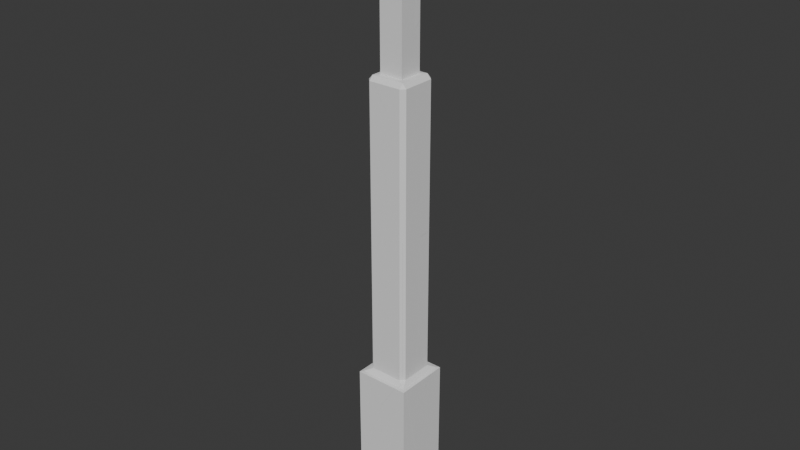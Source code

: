 # Source: concret_Tower_Base1_FRAC.blend  (saved by Blender 5.1.30; exported with 4.5.12 LTS)
import bpy
from mathutils import Matrix  # noqa: F401  (used for matrix-valued properties, if any)

bpy.ops.wm.read_factory_settings(use_empty=True)
scene = bpy.context.scene
scene.name = 'Scene'

# ---- collections
col_collection = bpy.data.collections.new('Collection'); scene.collection.children.link(col_collection)

# ---- world
world_world = bpy.data.worlds.new('World'); scene.world = world_world
world_world.use_nodes = True; world_world.node_tree.nodes.clear()
_N = world_world.node_tree.nodes; _L = world_world.node_tree.links
n0 = _N.new('ShaderNodeOutputWorld'); n0.name = 'World Output'; n0.location = (200, 100)
n1 = _N.new('ShaderNodeBackground'); n1.name = 'Background'; n1.location = (-200, 100)
n1.inputs[0].default_value = (0.05088, 0.05088, 0.05088, 1.0)
_L.new(n1.outputs[0], n0.inputs[0])
n0.is_active_output = True
world_world.color = (0.05088, 0.05088, 0.05088)
world_world.sun_shadow_jitter_overblur = 0.0

# ---- meshes
me_cube_001_cell_020 = bpy.data.meshes.new('Cube.001_cell.020')
me_cube_001_cell_020.from_pydata([(-0.115, -0.5234, -0.3716), (0.316, 0.4136, 1.066), (-0.6034, -0.5054, -1.354), (-0.6069, -0.5092, -1.68), (0.2037, 0.3013, 1.088), (0.316, -0.1028, 1.066), (0.316, -0.4768, 0.5758), (0.2037, 0.08986, 1.088), (0.316, -0.5449, 0.02001), (0.1199, 0.2598, 1.138), (0.1569, 0.2067, 1.144), (0.06902, 0.3013, 1.088), (-0.01296, 0.4136, 1.066), (-0.6455, 0.4136, -0.2353), (0.316, -0.5644, -1.66), (0.316, 0.4136, -2.02), (-0.6653, 0.4136, -2.019), (0.316, -0.1028, 1.066), (0.316, -0.4768, 0.5758), (0.2037, 0.08986, 1.088), (0.316, -0.5449, 0.02001), (0.1569, 0.2067, 1.144), (0.1199, 0.2598, 1.138), (0.06902, 0.3013, 1.088), (-0.01296, 0.4136, 1.066), (-0.6455, 0.4136, -0.2353), (0.316, -0.5644, -1.66), (0.316, 0.4136, -2.02), (-0.6653, 0.4136, -2.019)], [], [(3, 28, 27, 26), (0, 20, 18), (24, 25, 2, 0, 18, 17, 19, 21, 22, 23), (2, 3, 0), (2, 25, 28, 3), (3, 26, 20, 0), (12, 1, 15, 16, 13), (15, 1, 5, 6, 8, 14), (9, 10, 4), (9, 4, 11), (4, 10, 7), (11, 4, 1, 12), (5, 1, 4, 7)])
_k = set([(5, 6), (5, 7), (6, 8), (7, 10), (8, 14), (9, 10), (9, 11), (11, 12), (12, 13), (13, 16), (14, 15), (15, 16), (17, 18), (17, 19), (18, 20), (19, 21), (20, 26), (21, 22), (22, 23), (23, 24), (24, 25), (25, 28), (26, 27), (27, 28)])
me_cube_001_cell_020.attributes.new('sharp_edge', 'BOOLEAN', 'EDGE').data.foreach_set('value', [ (min(e.vertices), max(e.vertices)) in _k for e in me_cube_001_cell_020.edges])
_uv = me_cube_001_cell_020.uv_layers.new(name='UVMap')
_uv.uv.foreach_set('vector', [0.6138, 0.2556, 0.6161, 0.2943, 0.5774, 0.2943, 0.5774, 0.2533, 0.5803, 0.862, 0.5633, 0.8465, 0.5635, 0.8246, 0.1742, 0.6763, 0.1756, 0.7278, 0.1393, 0.7718, 0.1375, 0.7329, 0.1384, 0.6954, 0.1531, 0.6761, 0.1609, 0.6753, 0.1656, 0.6731, 0.1678, 0.6734, 0.1696, 0.6754, 0.5995, 0.9006, 0.5997, 0.9135, 0.5803, 0.862, 0.1393, 0.7718, 0.1756, 0.7278, 0.1756, 0.7981, 0.1392, 0.7847, 0.5997, 0.9135, 0.5633, 0.9127, 0.5633, 0.8465, 0.5803, 0.862, 0.3261, 0.779, 0.339, 0.779, 0.339, 0.8727, 0.3004, 0.8727, 0.3012, 0.8185, 0.6665, 0.8607, 0.6665, 0.7392, 0.6869, 0.7392, 0.7016, 0.7585, 0.7043, 0.7804, 0.705, 0.8465, 0.3313, 0.773, 0.3328, 0.7715, 0.3346, 0.7756, 0.3313, 0.773, 0.3346, 0.7756, 0.3293, 0.7756, 0.5586, 0.7097, 0.5608, 0.7134, 0.5586, 0.718, 0.3293, 0.7756, 0.3346, 0.7756, 0.339, 0.779, 0.3261, 0.779, 0.339, 0.7661, 0.339, 0.779, 0.3346, 0.7756, 0.3346, 0.7702])
me_cube_001_cell_020.materials.append(None)
me_cube_001_cell_020.update()
me_cube_001_cell_021 = bpy.data.meshes.new('Cube.001_cell.021')
me_cube_001_cell_021.from_pydata([(0.09125, -0.1274, 0.9815), (0.07413, -0.03198, 0.9848), (0.09125, -0.01439, 0.9815), (0.09125, 0.1195, 0.2862), (-0.5442, -0.1274, -1.736), (0.09125, -0.1274, -1.736), (0.09125, 0.5083, -1.736), (-0.02189, -0.1274, 0.9815), (0.0357, -0.07184, 0.9922), (0.07413, -0.03198, 0.9848), (0.09125, -0.01439, 0.9815), (0.09125, 0.1195, 0.2862), (-0.5442, -0.1274, -1.736), (0.09125, -0.1274, -1.736), (0.09125, 0.5083, -1.736), (0.0357, -0.07184, 0.9922), (-0.02189, -0.1274, 0.9815)], [], [(9, 10, 11), (12, 14, 13), (9, 11, 14, 12, 16, 15), (2, 0, 5, 6, 3), (7, 4, 5, 0), (0, 8, 7), (0, 2, 1, 8)])
_k = set([(1, 2), (1, 8), (2, 3), (3, 6), (4, 5), (4, 7), (5, 6), (7, 8), (9, 10), (9, 15), (10, 11), (11, 14), (12, 13), (12, 16), (13, 14), (15, 16)])
me_cube_001_cell_021.attributes.new('sharp_edge', 'BOOLEAN', 'EDGE').data.foreach_set('value', [ (min(e.vertices), max(e.vertices)) in _k for e in me_cube_001_cell_021.edges])
_uv = me_cube_001_cell_021.uv_layers.new(name='UVMap')
_uv.uv.foreach_set('vector', [0.8199, 0.8021, 0.8209, 0.8022, 0.8246, 0.8299, 0.7289, 0.9345, 0.7289, 0.9699, 0.7112, 0.9521, 0.8199, 0.8021, 0.8246, 0.8299, 0.8355, 0.9103, 0.8001, 0.9103, 0.8146, 0.8023, 0.8177, 0.8018, 0.9252, 0.7913, 0.9296, 0.7913, 0.9296, 0.8983, 0.9046, 0.8983, 0.9199, 0.8186, 0.9106, 0.5081, 0.9311, 0.6151, 0.9061, 0.6151, 0.9061, 0.5081, 0.9753, 0.7612, 0.9784, 0.7612, 0.9784, 0.7644, 0.9753, 0.7612, 0.9784, 0.7581, 0.9784, 0.7591, 0.9784, 0.7612])
me_cube_001_cell_021.materials.append(None)
me_cube_001_cell_021.update()
me_cube_001_cell_001 = bpy.data.meshes.new('Cube.001_cell.001')
me_cube_001_cell_001.from_pydata([(0.06929, -0.4752, -2.298), (-0.4162, -0.4573, -3.275), (-0.4963, -0.5363, 4.613), (-0.4961, -0.5363, -2.663), (0.1013, 0.2066, -0.6642), (0.2474, 0.06054, -0.6642), (0.2474, -0.4558, 4.604), (0.2474, 0.06054, 4.611), (0.1013, 0.2066, 4.615), (-0.4158, 0.2066, 4.622), (-0.5769, 0.2066, 4.604), (-0.5773, 0.2066, -0.6642), (-0.6052, 0.4623, -0.8595), (-0.6052, 0.4623, -0.9068), (-0.5929, 0.3501, -0.8379), (0.2474, -0.4559, 0.2419), (0.2474, -0.4558, -0.6642), (0.5031, -0.4276, -0.8595), (0.3909, -0.44, -0.8379), (0.5031, -0.4275, -1.345), (0.5031, -0.4238, -1.34), (0.5031, -0.05661, -0.8595), (0.3435, 0.2546, -0.7806), (0.3238, 0.283, -0.7841), (0.3909, 0.1363, -0.8379), (0.2548, 0.3501, -0.8379), (0.3062, 0.3082, -0.7872), (0.1727, 0.4623, -0.8595), (-0.4589, 0.4623, -2.158), (-0.4629, 0.4623, -2.124), (0.2474, -0.4558, 4.604), (0.2474, 0.06054, 4.611), (0.1013, 0.2066, 4.615), (-0.4158, 0.2066, 4.622), (-0.5769, 0.2066, 4.604), (-0.6052, 0.4623, -0.8595), (-0.6052, 0.4623, -0.9068), (-0.5773, 0.2066, -0.6642), (-0.5929, 0.3501, -0.8379), (0.2474, -0.4559, 0.2419), (0.5031, -0.4276, -0.8595), (0.3909, -0.44, -0.8379), (0.2474, -0.4558, -0.6642), (0.5031, -0.4275, -1.345), (0.5031, -0.4238, -1.34), (0.5031, -0.05661, -0.8595), (0.3909, 0.1363, -0.8379), (0.3435, 0.2546, -0.7806), (0.3238, 0.283, -0.7841), (0.2548, 0.3501, -0.8379), (0.3062, 0.3082, -0.7872), (0.1727, 0.4623, -0.8595), (-0.4589, 0.4623, -2.158), (-0.4629, 0.4623, -2.124)], [], [(36, 3, 2, 34, 37, 38, 35), (34, 2, 33), (33, 2, 30, 31, 32), (41, 42, 39, 0, 43, 40), (44, 43, 0, 1), (45, 44, 1, 48, 47, 46), (50, 48, 1, 52, 51, 49), (3, 36, 53), (3, 53, 52, 1), (1, 0, 3), (29, 13, 12, 27, 28), (20, 21, 17, 19), (26, 4, 5, 22, 23), (11, 4, 26, 25, 14), (5, 16, 18, 24, 22), (5, 4, 8, 7), (14, 25, 27, 12), (9, 8, 4, 11, 10), (24, 18, 17, 21), (16, 5, 7, 6, 15), (39, 30, 2, 3, 0)])
_k = set([(6, 7), (6, 15), (7, 8), (8, 9), (9, 10), (10, 11), (11, 14), (12, 13), (12, 14), (13, 29), (15, 16), (16, 18), (17, 18), (17, 19), (19, 20), (20, 21), (21, 24), (22, 23), (22, 24), (23, 26), (25, 26), (25, 27), (27, 28), (28, 29), (30, 31), (30, 39), (31, 32), (32, 33), (33, 34), (34, 37), (35, 36), (35, 38), (36, 53), (37, 38), (39, 42), (40, 41), (40, 43), (41, 42), (43, 44), (44, 45), (45, 46), (46, 47), (47, 48), (48, 50), (49, 50), (49, 51), (51, 52), (52, 53)])
me_cube_001_cell_001.attributes.new('sharp_edge', 'BOOLEAN', 'EDGE').data.foreach_set('value', [ (min(e.vertices), max(e.vertices)) in _k for e in me_cube_001_cell_001.edges])
_uv = me_cube_001_cell_001.uv_layers.new(name='UVMap')
_uv.uv.foreach_set('vector', [0.2857, 0.2241, 0.2465, 0.2935, 0.2465, 0.00785, 0.2757, 0.007885, 0.2757, 0.2147, 0.2813, 0.2215, 0.2857, 0.2223, 0.1914, 0.9299, 0.2207, 0.9301, 0.1922, 0.9361, 0.1922, 0.9361, 0.2207, 0.9301, 0.2207, 0.9595, 0.2006, 0.9614, 0.1943, 0.9563, 0.08531, 0.2224, 0.09099, 0.2155, 0.09099, 0.1799, 0.09805, 0.2799, 0.08087, 0.2423, 0.08087, 0.2232, 0.1724, 0.8358, 0.1726, 0.836, 0.1745, 0.8735, 0.1737, 0.912, 0.158, 0.8169, 0.1724, 0.8358, 0.1737, 0.912, 0.1446, 0.8139, 0.1457, 0.8138, 0.1504, 0.816, 0.1436, 0.814, 0.1446, 0.8139, 0.1737, 0.912, 0.1375, 0.868, 0.1375, 0.8169, 0.1419, 0.816, 0.2465, 0.2935, 0.2857, 0.2241, 0.2858, 0.2724, 0.2465, 0.2935, 0.2858, 0.2724, 0.2858, 0.2737, 0.2497, 0.3178, 0.1169, 0.3184, 0.09805, 0.2799, 0.1204, 0.2942, 0.6775, 0.2912, 0.6719, 0.2432, 0.6719, 0.2414, 0.7025, 0.2414, 0.6777, 0.2925, 0.02231, 0.9842, 0.00785, 0.9652, 0.02246, 0.9652, 0.02246, 0.9844, 0.5419, 0.9208, 0.5391, 0.9117, 0.5472, 0.9117, 0.5444, 0.9203, 0.5431, 0.9206, 0.08146, 0.5423, 0.1082, 0.5422, 0.1163, 0.5471, 0.1143, 0.5491, 0.08087, 0.5492, 0.7641, 0.7162, 0.7844, 0.7154, 0.784, 0.7223, 0.7613, 0.7231, 0.7566, 0.721, 0.1139, 0.5422, 0.1082, 0.5422, 0.1076, 0.3343, 0.1133, 0.3345, 0.06388, 0.5341, 0.06388, 0.5673, 0.0594, 0.5641, 0.0594, 0.5336, 0.08721, 0.3341, 0.1076, 0.3343, 0.1082, 0.5422, 0.08146, 0.5423, 0.08087, 0.3348, 0.7255, 0.8986, 0.7255, 0.876, 0.73, 0.8766, 0.73, 0.8911, 0.7844, 0.7154, 0.7641, 0.7162, 0.7566, 0.5085, 0.7769, 0.5081, 0.7831, 0.6798, 0.09099, 0.1799, 0.09099, 0.008185, 0.1204, 0.00785, 0.1204, 0.2942, 0.09805, 0.2799])
me_cube_001_cell_001.materials.append(None)
me_cube_001_cell_001.update()
me_cube_001_cell_002 = bpy.data.meshes.new('Cube.001_cell.002')
me_cube_001_cell_002.from_pydata([(0.1437, -0.3214, -2.367), (0.3064, -0.3218, -1.272), (0.3564, -0.3217, 2.237), (-0.2845, 0.1061, -0.7183), (0.4857, 0.1061, 2.237), (0.5731, -0.1049, 2.237), (0.5731, 0.1061, 2.237), (0.5731, -0.08397, 0.7641), (0.3264, 0.1061, -0.7183), (0.2997, 0.2761, -0.7332), (0.5731, 0.1061, 0.9499), (-0.2845, -0.3215, 2.237), (-0.2845, 0.1061, 2.237), (-0.4545, -0.3216, -0.7332), (-0.2845, -0.3216, -0.7183), (-0.6, -0.3214, -1.015), (-0.6, -0.3215, -0.892), (0.2551, 0.4216, -0.892), (0.2248, 0.4216, -1.095), (-0.4177, 0.2761, -0.7332), (-0.4417, 0.2638, -0.7321), (0.0163, 0.4216, -0.892), (-0.6, -0.1949, -0.892), (-0.4545, 0.2389, -0.7332), (0.4857, 0.1061, 2.237), (0.5731, 0.1061, 2.237), (0.5731, -0.1049, 2.237), (0.5731, -0.08397, 0.7641), (-0.4417, 0.2638, -0.7321), (-0.4545, 0.2389, -0.7332), (0.3264, 0.1061, -0.7183), (0.2997, 0.2761, -0.7332), (0.5731, 0.1061, 0.9499), (-0.2845, 0.1061, 2.237), (-0.2845, -0.3215, 2.237), (-0.4545, -0.3216, -0.7332), (-0.2845, -0.3216, -0.7183), (-0.6, -0.3215, -0.892), (-0.6, -0.3214, -1.015), (0.2551, 0.4216, -0.892), (0.2248, 0.4216, -1.095), (-0.4177, 0.2761, -0.7332), (0.0163, 0.4216, -0.892), (-0.6, -0.1949, -0.892)], [], [(24, 2, 26, 25), (27, 26, 2, 1), (35, 37, 38, 0, 1, 2, 34, 36), (24, 33, 34, 2), (40, 39, 31, 30, 32, 27, 1, 0), (42, 40, 0, 28, 41), (28, 0, 38, 43, 29), (8, 3, 12, 4, 6, 10), (10, 6, 5, 7), (11, 12, 3, 14), (16, 13, 23, 22), (19, 9, 17, 21), (16, 22, 15), (21, 17, 18), (14, 3, 20, 23, 13), (19, 20, 3, 8, 9)])
_k = set([(4, 6), (4, 12), (5, 6), (5, 7), (7, 10), (8, 9), (8, 10), (9, 17), (11, 12), (11, 14), (13, 14), (13, 16), (15, 16), (15, 22), (17, 18), (18, 21), (19, 20), (19, 21), (20, 23), (22, 23), (24, 25), (24, 33), (25, 26), (26, 27), (27, 32), (28, 29), (28, 41), (29, 43), (30, 31), (30, 32), (31, 39), (33, 34), (34, 36), (35, 36), (35, 37), (37, 38), (38, 43), (39, 40), (40, 42), (41, 42)])
me_cube_001_cell_002.attributes.new('sharp_edge', 'BOOLEAN', 'EDGE').data.foreach_set('value', [ (min(e.vertices), max(e.vertices)) in _k for e in me_cube_001_cell_002.edges])
_uv = me_cube_001_cell_002.uv_layers.new(name='UVMap')
_uv.uv.foreach_set('vector', [0.9921, 0.7121, 0.9753, 0.7172, 0.9838, 0.7086, 0.9921, 0.7086, 0.6665, 0.368, 0.6723, 0.3103, 0.6808, 0.3112, 0.6689, 0.4489, 0.7009, 0.4308, 0.7059, 0.4376, 0.7055, 0.4424, 0.671, 0.4924, 0.6689, 0.4489, 0.6808, 0.3112, 0.7059, 0.3137, 0.6943, 0.4295, 0.9921, 0.7121, 0.9921, 0.7424, 0.9753, 0.7424, 0.9753, 0.7172, 0.8419, 0.3573, 0.8428, 0.3493, 0.8493, 0.3436, 0.8561, 0.3437, 0.8638, 0.2779, 0.8704, 0.286, 0.8704, 0.3673, 0.8654, 0.4104, 0.9503, 0.01986, 0.9554, 0.03017, 0.9355, 0.07623, 0.9355, 0.00785, 0.9364, 0.008209, 0.9226, 0.914, 0.9226, 0.9824, 0.9046, 0.9323, 0.9077, 0.926, 0.9216, 0.9144, 0.8792, 0.7756, 0.8551, 0.7756, 0.8551, 0.6592, 0.8855, 0.6592, 0.8889, 0.6592, 0.8889, 0.7099, 0.722, 0.7894, 0.7217, 0.7388, 0.73, 0.7388, 0.7295, 0.7967, 0.9689, 0.1378, 0.9857, 0.1378, 0.9857, 0.2542, 0.9689, 0.2542, 0.6241, 0.9875, 0.6178, 0.9875, 0.6178, 0.9654, 0.6241, 0.9825, 0.333, 0.9892, 0.333, 0.9609, 0.3392, 0.9627, 0.3392, 0.9721, 0.6241, 0.9875, 0.6241, 0.9825, 0.6289, 0.9875, 0.3392, 0.9721, 0.3392, 0.9627, 0.3472, 0.9639, 0.5172, 0.9623, 0.534, 0.9623, 0.5402, 0.9685, 0.5392, 0.969, 0.5172, 0.969, 0.5407, 0.9675, 0.5402, 0.9685, 0.534, 0.9623, 0.534, 0.9382, 0.5407, 0.9393])
me_cube_001_cell_002.materials.append(None)
me_cube_001_cell_002.update()
me_cube_001_cell_003 = bpy.data.meshes.new('Cube.001_cell.003')
me_cube_001_cell_003.from_pydata([(0.3336, -0.5824, 0.6448), (0.3335, -0.5825, -3.154), (-0.2638, 0.1596, 2.123), (0.4146, 0.1596, -3.145), (0.2533, 0.1596, -3.164), (0.4141, 0.1596, 1.914), (-0.3363, 0.08709, -3.154), (-0.2638, 0.1596, -3.156), (-0.2328, 0.01401, 2.282), (-0.2527, 0.003801, 2.283), (0.2007, 0.1596, 2.123), (-0.3361, 0.08722, 2.123), (-0.2643, 0.01546, 2.28), (0.4146, 0.1596, -3.145), (0.2533, 0.1596, -3.164), (-0.2527, 0.003801, 2.283), (-0.2643, 0.01546, 2.28), (0.4141, 0.1596, 1.914), (-0.3363, 0.08709, -3.154), (-0.2638, 0.1596, -3.156), (-0.2328, 0.01401, 2.282), (0.2007, 0.1596, 2.123), (-0.3361, 0.08722, 2.123)], [], [(13, 1, 14), (0, 1, 13, 17), (19, 14, 1, 18), (8, 9, 0, 17, 21), (2, 22, 16), (16, 20, 10, 2), (6, 22, 2, 7), (3, 4, 7, 2, 10, 5), (16, 15, 20), (11, 18, 1, 0, 9, 12)])
_k = set([(3, 4), (3, 5), (4, 7), (5, 10), (6, 7), (6, 22), (8, 9), (8, 21), (9, 12), (10, 20), (11, 12), (11, 18), (13, 14), (13, 17), (14, 19), (15, 16), (15, 20), (16, 22), (17, 21), (18, 19)])
me_cube_001_cell_003.attributes.new('sharp_edge', 'BOOLEAN', 'EDGE').data.foreach_set('value', [ (min(e.vertices), max(e.vertices)) in _k for e in me_cube_001_cell_003.edges])
_uv = me_cube_001_cell_003.uv_layers.new(name='UVMap')
_uv.uv.foreach_set('vector', [0.369, 0.962, 0.369, 0.9326, 0.3754, 0.9613, 0.7409, 0.5726, 0.7409, 0.7222, 0.7115, 0.7219, 0.7115, 0.5226, 0.3956, 0.959, 0.3754, 0.9613, 0.369, 0.9326, 0.3981, 0.9559, 0.72, 0.5081, 0.7204, 0.5081, 0.7409, 0.5726, 0.7115, 0.5226, 0.7124, 0.5144, 0.3454, 0.8921, 0.3469, 0.8884, 0.3516, 0.8898, 0.3516, 0.8898, 0.3521, 0.891, 0.3522, 0.9091, 0.3454, 0.8921, 0.6178, 0.7485, 0.6178, 0.5407, 0.6207, 0.5407, 0.6207, 0.7486, 0.6474, 0.7481, 0.641, 0.7489, 0.6207, 0.7486, 0.6207, 0.5407, 0.639, 0.5407, 0.6474, 0.5489, 0.3516, 0.8898, 0.3522, 0.8901, 0.3521, 0.891, 0.1734, 0.3404, 0.1734, 0.5482, 0.1361, 0.5482, 0.1361, 0.3986, 0.1688, 0.3341, 0.1694, 0.3342])
me_cube_001_cell_003.materials.append(None)
me_cube_001_cell_003.update()
me_cube_001_cell_004 = bpy.data.meshes.new('Cube.001_cell.004')
me_cube_001_cell_004.from_pydata([(-0.286, -0.1451, 1.845), (-0.01937, 0.2833, 2.408), (-0.3274, -0.2944, 0.6825), (0.1033, -0.83, -2.963), (-0.4476, -0.1452, 0.7544), (-0.4469, -0.1454, -3.042), (-0.4425, -0.151, -3.042), (0.1506, 0.4533, 2.393), (0.2961, 0.4527, 2.235), (0.15, 0.5988, 2.235), (0.2961, -0.674, -2.983), (0.2961, -0.7437, -2.975), (0.2232, -0.8166, -2.966), (0.2961, -0.0664, -3.052), (0.2961, -0.1645, 2.235), (0.2961, -0.7437, -2.131), (-0.01937, 0.04864, 3.552), (0.1506, -0.1257, 2.393), (-0.01937, -0.103, 2.408), (0.2224, -0.8174, -2.755), (0.198, -0.8418, -2.963), (0.2961, 0.2747, -3.047), (-0.02762, 0.5988, -3.038), (-0.3661, 0.5988, -3.033), (0.15, 0.5988, -3.04), (0.2961, 0.4527, -3.044), (-0.01937, 0.1371, 3.924), (-0.2645, 0.2833, 2.408), (-0.01937, 0.2833, 4.066), (-0.2911, 0.4533, 2.393), (-0.3354, 0.5988, 2.235), (-0.3661, 0.5988, 2.027), (-0.01937, 0.09215, 3.879), (0.2961, -0.674, -2.983), (0.2961, -0.7437, -2.975), (0.2232, -0.8166, -2.966), (0.2961, -0.0664, -3.052), (0.2961, -0.1645, 2.235), (0.2961, -0.7437, -2.131), (0.2224, -0.8174, -2.755), (0.1506, -0.1257, 2.393), (-0.01937, -0.103, 2.408), (-0.01937, 0.04864, 3.552), (0.198, -0.8418, -2.963), (-0.02762, 0.5988, -3.038), (-0.3661, 0.5988, -3.033), (0.2961, 0.2747, -3.047), (0.2961, 0.4527, -3.044), (0.15, 0.5988, -3.04), (-0.2645, 0.2833, 2.408), (-0.01937, 0.2833, 4.066), (-0.2911, 0.4533, 2.393), (-0.3354, 0.5988, 2.235), (-0.3661, 0.5988, 2.027), (-0.01937, 0.1371, 3.924), (-0.01937, 0.09215, 3.879)], [], [(6, 33, 34, 35), (6, 36, 33), (4, 53, 45, 5), (2, 3, 43, 39), (3, 6, 35, 43), (36, 6, 5), (3, 4, 6), (4, 5, 6), (36, 5, 45, 44, 46), (46, 44, 48, 47), (49, 51, 52, 53, 4, 54, 50), (0, 55, 54, 4), (42, 55, 0, 2), (0, 4, 2), (4, 3, 2), (1, 27, 28), (32, 16, 41, 1, 28, 26), (7, 8, 9), (29, 7, 9, 30), (8, 7, 40, 37), (8, 25, 24, 9), (12, 11, 38, 19, 20), (9, 24, 22, 23, 31, 30), (38, 11, 10, 13, 21, 25, 8, 37), (27, 1, 7, 29), (40, 7, 1, 41), (2, 39, 15, 14, 17, 18, 42)])
_k = set([(10, 11), (10, 13), (11, 12), (12, 20), (13, 21), (14, 15), (14, 17), (15, 39), (16, 32), (16, 41), (17, 18), (18, 42), (19, 20), (19, 38), (21, 25), (22, 23), (22, 24), (23, 31), (24, 25), (26, 28), (26, 32), (27, 28), (27, 29), (29, 30), (30, 31), (33, 34), (33, 36), (34, 35), (35, 43), (36, 46), (37, 38), (37, 40), (39, 43), (40, 41), (42, 55), (44, 45), (44, 48), (45, 53), (46, 47), (47, 48), (49, 50), (49, 51), (50, 54), (51, 52), (52, 53), (54, 55)])
me_cube_001_cell_004.attributes.new('sharp_edge', 'BOOLEAN', 'EDGE').data.foreach_set('value', [ (min(e.vertices), max(e.vertices)) in _k for e in me_cube_001_cell_004.edges])
_uv = me_cube_001_cell_004.uv_layers.new(name='UVMap')
_uv.uv.foreach_set('vector', [0.3295, 0.9158, 0.3004, 0.8951, 0.3004, 0.8923, 0.3033, 0.8894, 0.3295, 0.9158, 0.3004, 0.9191, 0.3004, 0.8951, 0.01637, 0.1403, 0.03836, 0.08648, 0.06517, 0.283, 0.03648, 0.2878, 0.4028, 0.4397, 0.3857, 0.5848, 0.382, 0.5848, 0.381, 0.5766, 0.308, 0.8889, 0.3295, 0.9158, 0.3033, 0.8894, 0.3043, 0.8884, 0.3004, 0.9191, 0.3295, 0.9158, 0.3297, 0.916, 0.00785, 0.2866, 0.01637, 0.1403, 0.03624, 0.2878, 0.01637, 0.1403, 0.03648, 0.2878, 0.03624, 0.2878, 0.3004, 0.9191, 0.3297, 0.916, 0.3265, 0.9452, 0.3132, 0.9452, 0.3004, 0.9325, 0.3004, 0.9325, 0.3132, 0.9452, 0.3062, 0.9452, 0.3004, 0.9395, 0.02378, 0.07308, 0.03055, 0.0728, 0.03718, 0.07832, 0.03836, 0.08648, 0.01637, 0.1403, 0.009362, 0.01417, 0.0143, 0.00785, 0.01014, 0.09738, 0.00785, 0.01614, 0.009362, 0.01417, 0.01637, 0.1403, 0.3906, 0.3259, 0.3906, 0.3129, 0.4012, 0.3935, 0.4028, 0.4397, 0.01014, 0.09738, 0.01637, 0.1403, 0.01061, 0.1435, 0.01637, 0.1403, 0.00785, 0.2866, 0.01061, 0.1435, 0.06326, 0.9274, 0.05371, 0.9288, 0.05371, 0.8628, 0.426, 0.928, 0.4278, 0.9409, 0.4337, 0.986, 0.4185, 0.986, 0.4185, 0.9207, 0.4243, 0.9263, 0.01358, 0.3035, 0.0136, 0.3097, 0.00785, 0.3097, 0.8065, 0.007852, 0.8239, 0.00785, 0.8239, 0.0141, 0.8047, 0.01411, 0.0136, 0.3097, 0.01358, 0.3035, 0.03639, 0.3035, 0.03791, 0.3097, 0.0136, 0.3097, 0.0136, 0.5176, 0.00785, 0.5175, 0.00785, 0.3097, 0.0636, 0.5145, 0.06072, 0.5149, 0.06072, 0.4817, 0.06363, 0.5062, 0.06459, 0.5144, 0.8239, 0.0141, 0.8239, 0.2219, 0.8169, 0.2218, 0.8035, 0.2216, 0.8035, 0.02227, 0.8047, 0.01411, 0.06072, 0.4817, 0.06072, 0.5149, 0.05798, 0.5152, 0.03405, 0.5179, 0.02062, 0.5177, 0.0136, 0.5176, 0.0136, 0.3097, 0.03791, 0.3097, 0.7591, 0.2546, 0.7687, 0.2546, 0.7754, 0.2613, 0.7581, 0.2613, 0.7754, 0.2385, 0.7754, 0.2613, 0.7687, 0.2546, 0.7687, 0.2394, 0.4028, 0.4397, 0.381, 0.5766, 0.3781, 0.5519, 0.3781, 0.3784, 0.3839, 0.372, 0.3906, 0.3713, 0.3906, 0.3259])
me_cube_001_cell_004.materials.append(None)
me_cube_001_cell_004.update()
me_cube_001_cell_005 = bpy.data.meshes.new('Cube.001_cell.005')
me_cube_001_cell_005.from_pydata([(0.5371, -0.437, -3.284), (-0.03213, -0.499, -2.916), (0.5379, -0.4377, 3.989), (0.5295, -0.4381, 3.989), (-0.2057, 0.1599, -1.288), (-0.05963, 0.306, -1.288), (-0.4614, -0.5462, -1.972), (-0.4614, -0.478, -2.527), (-0.2057, -0.5183, -1.288), (-0.3492, -0.534, -1.462), (-0.4614, -0.5462, -1.483), (-0.2057, -0.5181, 3.98), (0.1223, 0.4495, -1.462), (-0.1764, 0.3638, -1.358), (0.3753, 0.5617, -1.483), (0.4283, 0.5617, -1.527), (-0.4614, 0.1475, -1.483), (-0.3492, 0.2161, -1.462), (-0.2772, 0.3041, -1.375), (0.4562, 0.306, -1.288), (0.4283, 0.5617, -1.483), (0.4406, 0.4495, -1.462), (0.4566, 0.306, 3.979), (-0.2057, -0.4379, 3.989), (-0.1343, 0.2313, 3.989), (-0.2057, 0.1599, 3.989), (-0.05963, 0.306, 3.987), (-0.4614, -0.5462, -1.972), (-0.4614, -0.478, -2.527), (-0.2057, -0.5183, -1.288), (-0.3492, -0.534, -1.462), (-0.2057, -0.5181, 3.98), (-0.4614, -0.5462, -1.483), (0.1223, 0.4495, -1.462), (-0.1764, 0.3638, -1.358), (0.3753, 0.5617, -1.483), (0.4283, 0.5617, -1.527), (-0.2057, -0.4379, 3.989), (-0.2772, 0.3041, -1.375), (0.4566, 0.306, 3.979), (-0.05963, 0.306, 3.987), (-0.4614, 0.1475, -1.483), (-0.3492, 0.2161, -1.462), (0.4283, 0.5617, -1.483), (0.4406, 0.4495, -1.462), (0.4562, 0.306, -1.288), (-0.1343, 0.2313, 3.989), (-0.2057, 0.1599, 3.989)], [], [(27, 28, 1), (2, 31, 29, 30, 32, 27, 1, 0), (0, 1, 28, 41, 42, 38, 34, 33, 35, 36), (2, 3, 31), (3, 2, 39), (3, 37, 31), (3, 46, 47, 37), (46, 3, 39, 40), (6, 10, 16, 7), (15, 14, 43), (13, 18, 4, 5), (8, 4, 18, 17, 9), (5, 45, 44, 12, 13), (5, 4, 25, 24, 26), (4, 8, 11, 23, 25), (16, 10, 9, 17), (43, 14, 12, 44), (45, 5, 26, 22), (19, 39, 2, 0, 36, 20, 21)])
_k = set([(6, 7), (6, 10), (7, 16), (8, 9), (8, 11), (9, 10), (11, 23), (12, 13), (12, 14), (13, 18), (14, 15), (15, 43), (16, 17), (17, 18), (19, 21), (19, 39), (20, 21), (20, 36), (22, 26), (22, 45), (23, 25), (24, 25), (24, 26), (27, 28), (27, 32), (28, 41), (29, 30), (29, 31), (30, 32), (31, 37), (33, 34), (33, 35), (34, 38), (35, 36), (37, 47), (38, 42), (39, 40), (40, 46), (41, 42), (43, 44), (44, 45), (46, 47)])
me_cube_001_cell_005.attributes.new('sharp_edge', 'BOOLEAN', 'EDGE').data.foreach_set('value', [ (min(e.vertices), max(e.vertices)) in _k for e in me_cube_001_cell_005.edges])
_uv = me_cube_001_cell_005.uv_layers.new(name='UVMap')
_uv.uv.foreach_set('vector', [0.5616, 0.5443, 0.5617, 0.5663, 0.5448, 0.5816, 0.5224, 0.3103, 0.5516, 0.3104, 0.5516, 0.5175, 0.5572, 0.5243, 0.5616, 0.5251, 0.5616, 0.5443, 0.5448, 0.5816, 0.5224, 0.5962, 0.5182, 0.9225, 0.4967, 0.9067, 0.4808, 0.8903, 0.4833, 0.8493, 0.4878, 0.8487, 0.4908, 0.8455, 0.4948, 0.8451, 0.5063, 0.8499, 0.5162, 0.8513, 0.5182, 0.8532, 0.5224, 0.3103, 0.5228, 0.3103, 0.5516, 0.3104, 0.5924, 0.9292, 0.5927, 0.9292, 0.5927, 0.9586, 0.5924, 0.9292, 0.5636, 0.9323, 0.5633, 0.9292, 0.5924, 0.9292, 0.5693, 0.9581, 0.5662, 0.9556, 0.5636, 0.9323, 0.5693, 0.9581, 0.5924, 0.9292, 0.5927, 0.9586, 0.5725, 0.9607, 0.9552, 0.9539, 0.9453, 0.9374, 0.9688, 0.9233, 0.9688, 0.9713, 0.3195, 0.5455, 0.3195, 0.5428, 0.3208, 0.5444, 0.9723, 0.06383, 0.9711, 0.05936, 0.9774, 0.05733, 0.9774, 0.06547, 0.6184, 0.5181, 0.6451, 0.5181, 0.6508, 0.5215, 0.6474, 0.525, 0.6178, 0.525, 0.7675, 0.2157, 0.7878, 0.2157, 0.7872, 0.2225, 0.7747, 0.2225, 0.7629, 0.2184, 0.7675, 0.2157, 0.7618, 0.2157, 0.7617, 0.007853, 0.7646, 0.00785, 0.7675, 0.007934, 0.6451, 0.5181, 0.6184, 0.5181, 0.6184, 0.3107, 0.6216, 0.3103, 0.6451, 0.3103, 0.0594, 0.6559, 0.0594, 0.6286, 0.06387, 0.6291, 0.06387, 0.6585, 0.1217, 0.9386, 0.1217, 0.9407, 0.1173, 0.9506, 0.1173, 0.9381, 0.7878, 0.2157, 0.7675, 0.2157, 0.7675, 0.007934, 0.7878, 0.008222, 0.4773, 0.2157, 0.4773, 0.008221, 0.5067, 0.00785, 0.5067, 0.2943, 0.4672, 0.2251, 0.4672, 0.2234, 0.4716, 0.2225])
me_cube_001_cell_005.materials.append(None)
me_cube_001_cell_005.update()
me_cube_001_cell_006 = bpy.data.meshes.new('Cube.001_cell.006')
me_cube_001_cell_006.from_pydata([(-0.4564, 0.5052, 1.349), (-0.02459, -0.5552, -0.08953), (0.5426, -0.4944, -0.4575), (0.6224, -0.4147, -1.071), (0.4637, -0.5736, -1.071), (0.4666, -0.5703, -1.396), (0.6184, -0.4184, -1.397), (-0.3442, 0.393, 1.37), (-0.4564, -0.5346, 0.2747), (-0.4564, -0.5348, 0.3024), (-0.4564, -0.5344, 0.2582), (-0.4564, -0.5307, 0.3094), (-0.4564, -0.4744, 0.4032), (0.3863, 0.5052, 1.34), (0.4343, 0.5052, 1.301), (0.4388, 0.5052, 1.262), (-0.3442, 0.1616, 1.37), (-0.4564, 0.09306, 1.349), (0.3759, 0.5052, 1.349), (0.1231, 0.393, 1.37), (-0.1728, 0.3081, 1.473), (-0.2728, 0.2489, 1.457), (-0.4564, -0.5108, -1.736), (-0.4564, -0.5037, -1.739), (-0.4493, 0.5052, -2.085), (-0.4564, 0.5052, -2.088), (0.5595, 0.5052, -1.736), (0.5598, 0.5052, -1.719), (0.5806, 0.5052, 0.04732), (-0.4564, -0.5346, 0.2747), (-0.4564, -0.5348, 0.3024), (-0.4564, -0.5344, 0.2582), (-0.4564, -0.5307, 0.3094), (-0.4564, -0.4744, 0.4032), (0.3863, 0.5052, 1.34), (0.4343, 0.5052, 1.301), (0.4388, 0.5052, 1.262), (0.1231, 0.393, 1.37), (-0.1728, 0.3081, 1.473), (-0.2728, 0.2489, 1.457), (-0.3442, 0.1616, 1.37), (-0.4564, 0.09306, 1.349), (0.3759, 0.5052, 1.349), (-0.4564, -0.5108, -1.736), (-0.4564, -0.5037, -1.739), (-0.4564, 0.5052, -2.088), (-0.4493, 0.5052, -2.085), (0.5595, 0.5052, -1.736), (0.5598, 0.5052, -1.719), (0.5806, 0.5052, 0.04732)], [], [(2, 1, 4), (4, 1, 30, 29), (5, 4, 29, 31), (6, 3, 2, 4, 5), (33, 32, 2, 35, 34), (1, 2, 32, 30), (36, 35, 2, 3), (38, 39, 40, 41, 33, 34, 42, 37), (5, 31, 43), (44, 6, 5, 43), (6, 44, 45, 46), (6, 46, 47), (3, 6, 47, 48), (3, 48, 49), (3, 49, 36), (10, 8, 9, 11, 12, 17, 0, 25, 23, 22), (13, 14, 15, 28, 27, 26, 24, 25, 0, 18), (7, 21, 20), (21, 7, 16), (20, 19, 7), (16, 7, 0, 17), (18, 0, 7, 19)])
_k = set([(8, 9), (8, 10), (9, 11), (10, 22), (11, 12), (12, 17), (13, 14), (13, 18), (14, 15), (15, 28), (16, 17), (16, 21), (18, 19), (19, 20), (20, 21), (22, 23), (23, 25), (24, 25), (24, 26), (26, 27), (27, 28), (29, 30), (29, 31), (30, 32), (31, 43), (32, 33), (33, 41), (34, 35), (34, 42), (35, 36), (36, 49), (37, 38), (37, 42), (38, 39), (39, 40), (40, 41), (43, 44), (44, 45), (45, 46), (46, 47), (47, 48), (48, 49)])
me_cube_001_cell_006.attributes.new('sharp_edge', 'BOOLEAN', 'EDGE').data.foreach_set('value', [ (min(e.vertices), max(e.vertices)) in _k for e in me_cube_001_cell_006.edges])
_uv = me_cube_001_cell_006.uv_layers.new(name='UVMap')
_uv.uv.foreach_set('vector', [0.8001, 0.7358, 0.8224, 0.7213, 0.8032, 0.76, 0.8032, 0.76, 0.8224, 0.7213, 0.8394, 0.7059, 0.8394, 0.707, 0.8031, 0.7728, 0.8032, 0.76, 0.8394, 0.707, 0.8394, 0.7076, 0.5171, 0.8162, 0.517, 0.8034, 0.5202, 0.7791, 0.5234, 0.8031, 0.5232, 0.8159, 0.8394, 0.7019, 0.8394, 0.7056, 0.8001, 0.7358, 0.8044, 0.6658, 0.8062, 0.6642, 0.8224, 0.7213, 0.8001, 0.7358, 0.8394, 0.7056, 0.8394, 0.7059, 0.4809, 0.7112, 0.4809, 0.7097, 0.5202, 0.7791, 0.517, 0.8034, 0.8283, 0.6592, 0.8322, 0.6598, 0.835, 0.6633, 0.8394, 0.6642, 0.8394, 0.7019, 0.8062, 0.6642, 0.8067, 0.6639, 0.8166, 0.6631, 0.8031, 0.7728, 0.8394, 0.7076, 0.8394, 0.7861, 0.8864, 0.433, 0.8419, 0.4318, 0.8482, 0.4261, 0.8864, 0.4327, 0.8419, 0.4318, 0.8864, 0.433, 0.8864, 0.4751, 0.8861, 0.475, 0.8419, 0.4318, 0.8861, 0.475, 0.8443, 0.4705, 0.517, 0.8034, 0.5171, 0.8162, 0.4808, 0.8294, 0.4808, 0.8287, 0.517, 0.8034, 0.4808, 0.8287, 0.4808, 0.7593, 0.517, 0.8034, 0.4808, 0.7593, 0.4809, 0.7112, 0.08088, 0.7161, 0.08087, 0.7154, 0.08087, 0.7143, 0.08103, 0.7141, 0.08324, 0.7104, 0.1056, 0.6731, 0.1218, 0.6731, 0.1218, 0.8085, 0.08209, 0.7947, 0.08181, 0.7946, 0.8333, 0.5084, 0.8352, 0.51, 0.8353, 0.5115, 0.8409, 0.5594, 0.8401, 0.6289, 0.8401, 0.6296, 0.8004, 0.6434, 0.8001, 0.6435, 0.8001, 0.5081, 0.8329, 0.5081, 0.6448, 0.9724, 0.6446, 0.9654, 0.6492, 0.9654, 0.7817, 0.9517, 0.7783, 0.9574, 0.7783, 0.9483, 0.7823, 0.9209, 0.7783, 0.9326, 0.7783, 0.9142, 0.4497, 0.9519, 0.4576, 0.9477, 0.4635, 0.9497, 0.4494, 0.9571, 0.4494, 0.9207, 0.4635, 0.9497, 0.4576, 0.9477, 0.4497, 0.9315])
me_cube_001_cell_006.materials.append(None)
me_cube_001_cell_006.update()
me_cube_001_cell_007 = bpy.data.meshes.new('Cube.001_cell.007')
me_cube_001_cell_007.from_pydata([(-0.2887, -0.4377, 1.106), (0.1421, 0.5, -0.3312), (0.6302, 0.4817, -1.313), (0.6338, 0.4854, -1.639), (-0.1765, -0.3255, 1.128), (-0.2887, -0.4377, -1.979), (0.6884, -0.4377, -1.619), (-0.2887, 0.544, -1.979), (-0.2887, 0.5423, -1.823), (0.6723, -0.4377, -0.1959), (0.03965, -0.4377, 1.106), (-0.04216, -0.3255, 1.128), (-0.1675, -0.1366, 1.139), (-0.1297, -0.231, 1.185), (-0.09287, -0.284, 1.178), (-0.1765, -0.1141, 1.128), (-0.2887, 0.07842, 1.106), (-0.2887, 0.4529, 0.6159), (-0.2887, 0.5205, 0.06042), (-0.2887, -0.4377, -1.979), (0.6884, -0.4377, -1.619), (-0.2887, 0.544, -1.979), (-0.2887, 0.5423, -1.823), (0.6723, -0.4377, -0.1959), (-0.1297, -0.231, 1.185), (-0.09287, -0.284, 1.178), (-0.04216, -0.3255, 1.128), (0.03965, -0.4377, 1.106), (-0.1675, -0.1366, 1.139), (-0.2887, 0.07842, 1.106), (-0.2887, 0.4529, 0.6159), (-0.1765, -0.1141, 1.128), (-0.2887, 0.5205, 0.06042)], [], [(21, 3, 20, 19), (1, 3, 21, 22), (1, 2, 3), (3, 2, 23, 20), (30, 29, 31, 28, 1), (32, 1, 22), (30, 1, 32), (7, 5, 0, 16, 17, 18, 8), (27, 0, 5, 6, 9), (24, 4, 25), (12, 15, 4, 24), (25, 4, 26), (16, 0, 4, 15), (26, 4, 0, 27), (2, 1, 28, 13, 14, 11, 10, 23)])
_k = set([(5, 6), (5, 7), (6, 9), (7, 8), (8, 18), (9, 27), (10, 11), (10, 23), (11, 14), (12, 15), (12, 24), (13, 14), (13, 28), (15, 16), (16, 17), (17, 18), (19, 20), (19, 21), (20, 23), (21, 22), (22, 32), (24, 25), (25, 26), (26, 27), (28, 31), (29, 30), (29, 31), (30, 32)])
me_cube_001_cell_007.attributes.new('sharp_edge', 'BOOLEAN', 'EDGE').data.foreach_set('value', [ (min(e.vertices), max(e.vertices)) in _k for e in me_cube_001_cell_007.edges])
_uv = me_cube_001_cell_007.uv_layers.new(name='UVMap')
_uv.uv.foreach_set('vector', [0.246, 0.9337, 0.2483, 0.895, 0.2847, 0.8927, 0.2847, 0.9338, 0.4355, 0.8401, 0.4549, 0.8916, 0.4185, 0.905, 0.4185, 0.8989, 0.4355, 0.8401, 0.4548, 0.8788, 0.4549, 0.8916, 0.2471, 0.877, 0.2475, 0.8642, 0.2847, 0.821, 0.2835, 0.877, 0.2481, 0.7878, 0.2633, 0.7688, 0.2711, 0.7682, 0.272, 0.7678, 0.2465, 0.8253, 0.4185, 0.8247, 0.4355, 0.8401, 0.4185, 0.8989, 0.4187, 0.8027, 0.4355, 0.8401, 0.4185, 0.8247, 0.7844, 0.8603, 0.7457, 0.8603, 0.7457, 0.7388, 0.7661, 0.7388, 0.7808, 0.7581, 0.7835, 0.78, 0.7843, 0.8542, 0.8651, 0.1508, 0.8781, 0.1508, 0.8781, 0.2445, 0.8396, 0.2335, 0.8402, 0.1903, 0.8718, 0.1432, 0.8736, 0.1473, 0.8703, 0.1447, 0.559, 0.7411, 0.5586, 0.742, 0.5586, 0.7337, 0.5608, 0.7374, 0.8703, 0.1447, 0.8736, 0.1473, 0.8683, 0.1473, 0.8781, 0.1378, 0.8781, 0.1508, 0.8736, 0.1473, 0.8736, 0.142, 0.8683, 0.1473, 0.8736, 0.1473, 0.8781, 0.1508, 0.8651, 0.1508, 0.2475, 0.8642, 0.2465, 0.8253, 0.272, 0.7678, 0.2759, 0.7661, 0.2781, 0.7664, 0.2798, 0.7684, 0.2843, 0.7694, 0.2847, 0.821])
me_cube_001_cell_007.materials.append(None)
me_cube_001_cell_007.update()
me_cube_001_cell_008 = bpy.data.meshes.new('Cube.001_cell.008')
me_cube_001_cell_008.from_pydata([(0.2786, 0.3126, -1.929), (0.3982, 0.1634, -2.0), (0.4387, 0.3128, -0.8425), (-0.1504, -0.1155, -0.2778), (0.4905, 0.3127, 2.677), (-0.1504, -0.1155, 2.677), (-0.1504, 0.3125, 2.677), (0.4194, -0.1155, 2.677), (0.3105, -0.431, -1.261), (0.3222, -0.431, -0.4514), (0.3769, -0.1155, -0.2778), (0.3486, -0.2855, -0.2926), (-0.3203, 0.3125, -0.2926), (-0.1504, 0.3126, -0.2778), (-0.1352, -0.431, -0.4514), (-0.3008, -0.2855, -0.2926), (-0.4659, 0.3124, -0.5758), (-0.4659, 0.3124, -0.4514), (-0.308, -0.2732, -0.2915), (-0.4659, 0.1848, -0.4514), (-0.3203, -0.2492, -0.2926), (-0.1504, -0.1155, 2.677), (-0.1504, 0.3125, 2.677), (0.4194, -0.1155, 2.677), (0.3222, -0.431, -0.4514), (0.3486, -0.2855, -0.2926), (0.3105, -0.431, -1.261), (0.3769, -0.1155, -0.2778), (-0.3203, 0.3125, -0.2926), (-0.1504, 0.3126, -0.2778), (-0.1352, -0.431, -0.4514), (-0.3008, -0.2855, -0.2926), (-0.4659, 0.3124, -0.4514), (-0.4659, 0.3124, -0.5758), (-0.4659, 0.1848, -0.4514), (-0.3203, -0.2492, -0.2926), (-0.308, -0.2732, -0.2915)], [], [(0, 1, 26, 30, 31, 36, 35, 34, 33), (1, 2, 4), (28, 29, 22, 4, 2, 0, 33, 32), (0, 2, 1), (24, 26, 1, 4, 23, 27, 25), (23, 4, 22, 21), (13, 3, 5, 6), (7, 5, 3, 10), (20, 12, 17, 19), (9, 11, 15, 14), (19, 17, 16), (8, 9, 14), (18, 3, 13, 12, 20), (3, 18, 15, 11, 10)])
_k = set([(5, 6), (5, 7), (6, 13), (7, 10), (8, 9), (8, 14), (9, 11), (10, 11), (12, 13), (12, 17), (14, 15), (15, 18), (16, 17), (16, 19), (18, 20), (19, 20), (21, 22), (21, 23), (22, 29), (23, 27), (24, 25), (24, 26), (25, 27), (26, 30), (28, 29), (28, 32), (30, 31), (31, 36), (32, 33), (33, 34), (34, 35), (35, 36)])
me_cube_001_cell_008.attributes.new('sharp_edge', 'BOOLEAN', 'EDGE').data.foreach_set('value', [ (min(e.vertices), max(e.vertices)) in _k for e in me_cube_001_cell_008.edges])
_uv = me_cube_001_cell_008.uv_layers.new(name='UVMap')
_uv.uv.foreach_set('vector', [0.9314, 0.4723, 0.9255, 0.4751, 0.9021, 0.446, 0.9021, 0.4141, 0.9078, 0.4078, 0.9083, 0.4078, 0.9093, 0.4078, 0.9264, 0.4141, 0.9314, 0.419, 0.3791, 0.7848, 0.3731, 0.7392, 0.3731, 0.6005, 0.01349, 0.651, 0.02017, 0.6503, 0.01846, 0.534, 0.0437, 0.5336, 0.0437, 0.6722, 0.03802, 0.7151, 0.007922, 0.6623, 0.00785, 0.6574, 0.03802, 0.7151, 0.0437, 0.6722, 0.04277, 0.7179, 0.4028, 0.7238, 0.4028, 0.7557, 0.3791, 0.7848, 0.3731, 0.6005, 0.3902, 0.6006, 0.3902, 0.7169, 0.397, 0.7175, 0.3004, 0.9637, 0.3173, 0.9609, 0.3173, 0.9862, 0.3004, 0.9862, 0.9532, 0.2542, 0.9363, 0.2542, 0.9363, 0.1378, 0.9532, 0.1378, 0.9046, 0.6592, 0.9271, 0.6592, 0.9271, 0.7755, 0.9063, 0.7755, 0.9582, 0.3804, 0.9582, 0.4025, 0.952, 0.4025, 0.952, 0.3975, 0.8011, 0.9322, 0.8001, 0.926, 0.8257, 0.926, 0.8191, 0.9322, 0.952, 0.3975, 0.952, 0.4025, 0.9471, 0.4025, 0.8016, 0.9641, 0.8011, 0.9322, 0.8191, 0.9322, 0.936, 0.1189, 0.9422, 0.1127, 0.959, 0.1127, 0.959, 0.1194, 0.9369, 0.1194, 0.9422, 0.1127, 0.936, 0.1189, 0.9355, 0.1186, 0.9355, 0.09305, 0.9422, 0.09193])
me_cube_001_cell_008.materials.append(None)
me_cube_001_cell_008.update()
me_cube_001_cell_009 = bpy.data.meshes.new('Cube.001_cell.009')
me_cube_001_cell_009.from_pydata([(0.3603, 0.4132, 0.8272), (0.4804, 0.2642, 0.7547), (0.3528, 0.4127, -2.969), (0.9114, -0.2717, -2.89), (0.3611, 0.4122, -2.97), (-0.3831, -0.184, 2.307), (-0.237, -0.3301, 2.307), (-0.2375, -0.1846, 2.466), (0.3615, -0.3301, -2.959), (0.3931, -0.3301, 1.494), (0.9113, -0.3301, -2.889), (-0.237, -0.3301, -2.968), (-0.3831, 0.4128, -2.97), (-0.3831, -0.184, -2.972), (-0.3831, 0.3324, -2.979), (-0.3831, 0.413, 2.179), (-0.3831, 0.374, 2.217), (-0.3831, 0.2812, 2.307), (-0.05459, -0.3301, 2.307), (-0.2202, -0.1846, 2.466), (-0.2266, -0.1737, 2.467), (-0.2375, -0.1523, 2.466), (0.3931, -0.3301, 1.494), (0.9113, -0.3301, -2.889), (0.3615, -0.3301, -2.959), (-0.237, -0.3301, -2.968), (-0.3831, -0.184, -2.972), (-0.3831, 0.3324, -2.979), (-0.3831, 0.4128, -2.97), (-0.3831, 0.413, 2.179), (-0.3831, 0.374, 2.217), (-0.3831, 0.2812, 2.307), (-0.2375, -0.1523, 2.466), (-0.2266, -0.1737, 2.467), (-0.2202, -0.1846, 2.466), (-0.05459, -0.3301, 2.307)], [], [(0, 2, 28, 29), (10, 24, 4, 3), (2, 4, 28), (2, 0, 4), (28, 4, 27), (0, 1, 3, 4), (27, 4, 24, 25, 26), (32, 33, 34, 35, 22, 1, 0, 29, 30, 31), (7, 5, 6), (17, 5, 7, 21), (7, 6, 18, 19), (11, 6, 5, 13), (12, 14, 13, 5, 17, 16, 15), (18, 6, 11, 8, 23, 9), (21, 7, 20), (20, 7, 19), (22, 10, 3, 1)])
_k = set([(8, 11), (8, 23), (9, 18), (9, 23), (10, 22), (10, 24), (11, 13), (12, 14), (12, 15), (13, 14), (15, 16), (16, 17), (17, 21), (18, 19), (19, 20), (20, 21), (22, 35), (24, 25), (25, 26), (26, 27), (27, 28), (28, 29), (29, 30), (30, 31), (31, 32), (32, 33), (33, 34), (34, 35)])
me_cube_001_cell_009.attributes.new('sharp_edge', 'BOOLEAN', 'EDGE').data.foreach_set('value', [ (min(e.vertices), max(e.vertices)) in _k for e in me_cube_001_cell_009.edges])
_uv = me_cube_001_cell_009.uv_layers.new(name='UVMap')
_uv.uv.foreach_set('vector', [0.4478, 0.6375, 0.4475, 0.787, 0.4185, 0.787, 0.4185, 0.5843, 0.647, 0.8986, 0.6471, 0.9204, 0.6178, 0.9204, 0.6447, 0.8986, 0.6178, 0.9208, 0.6178, 0.9204, 0.6178, 0.9497, 0.4475, 0.787, 0.4478, 0.6375, 0.4478, 0.787, 0.6178, 0.9497, 0.6178, 0.9204, 0.621, 0.9497, 0.6665, 0.575, 0.6724, 0.5784, 0.6935, 0.7229, 0.6666, 0.7235, 0.621, 0.9497, 0.6178, 0.9204, 0.6471, 0.9204, 0.6471, 0.9439, 0.6413, 0.9497, 0.6888, 0.5081, 0.6896, 0.5081, 0.6901, 0.5082, 0.6958, 0.5152, 0.6958, 0.549, 0.6724, 0.5784, 0.6665, 0.575, 0.6665, 0.5187, 0.6681, 0.5172, 0.6717, 0.5136, 0.3468, 0.3129, 0.3525, 0.3191, 0.3468, 0.3191, 0.7846, 0.2842, 0.7663, 0.2842, 0.7663, 0.2779, 0.7676, 0.2779, 0.3468, 0.3129, 0.3468, 0.3191, 0.3396, 0.3191, 0.3461, 0.3129, 0.3468, 0.5269, 0.3468, 0.3191, 0.3525, 0.3191, 0.3525, 0.5271, 0.7898, 0.492, 0.7866, 0.4924, 0.7663, 0.4921, 0.7663, 0.2842, 0.7846, 0.2842, 0.7883, 0.2878, 0.7898, 0.2893, 0.3396, 0.3191, 0.3468, 0.3191, 0.3468, 0.5269, 0.3232, 0.5266, 0.3015, 0.5238, 0.322, 0.3512, 0.4645, 0.6119, 0.4651, 0.613, 0.4645, 0.6129, 0.4645, 0.6129, 0.4651, 0.613, 0.4645, 0.6134, 0.6958, 0.549, 0.6958, 0.7229, 0.6935, 0.7229, 0.6724, 0.5784])
me_cube_001_cell_009.materials.append(None)
me_cube_001_cell_009.update()
me_cube_001_cell_010 = bpy.data.meshes.new('Cube.001_cell.010')
me_cube_001_cell_010.from_pydata([(-0.03894, 0.4555, -2.19), (0.447, 0.4383, -3.166), (0.5259, 0.5173, 4.721), (0.5263, 0.5174, -2.554), (-0.2172, -0.07993, -0.5555), (-0.0711, -0.226, -0.5555), (0.4886, -0.4817, -2.049), (0.526, -0.4817, -1.729), (0.526, -0.4817, -0.7508), (0.5261, -0.226, -0.5555), (0.526, -0.3695, -0.7292), (-0.1422, -0.4817, -0.7508), (-0.2241, -0.3695, -0.7292), (-0.2756, -0.3274, -0.6782), (-0.3131, -0.2735, -0.6716), (-0.4729, 0.4085, -1.193), (-0.4729, 0.4085, -1.235), (-0.2172, 0.4364, -0.5555), (-0.3607, 0.4207, -0.7292), (0.5259, -0.226, 4.732), (-0.2172, 0.4361, 4.712), (-0.2172, -0.07993, 4.719), (-0.0711, -0.226, 4.723), (-0.3607, -0.1548, -0.7292), (-0.4729, 0.0383, -0.7508), (-0.4729, 0.4085, -0.7508), (0.4886, -0.4817, -2.049), (0.526, -0.4817, -1.729), (0.526, -0.4817, -0.7508), (0.526, -0.3695, -0.7292), (0.5261, -0.226, -0.5555), (-0.1422, -0.4817, -0.7508), (-0.2241, -0.3695, -0.7292), (-0.2756, -0.3274, -0.6782), (-0.3131, -0.2735, -0.6716), (-0.4729, 0.4085, -1.193), (-0.4729, 0.4085, -1.235), (-0.2172, 0.4364, -0.5555), (-0.3607, 0.4207, -0.7292), (0.5259, -0.226, 4.732), (-0.2172, -0.07993, 4.719), (-0.0711, -0.226, 4.723), (-0.2172, 0.4361, 4.712), (-0.4729, 0.0383, -0.7508), (-0.3607, -0.1548, -0.7292), (-0.4729, 0.4085, -0.7508)], [], [(41, 39, 2, 42, 40), (0, 1, 26, 31, 32, 33, 34, 44, 43, 36), (0, 3, 1), (35, 3, 0, 36), (37, 42, 2, 3, 35, 45, 38), (3, 2, 39, 30, 29, 28, 27), (15, 16, 24, 25), (6, 7, 8, 11), (13, 5, 4, 14), (14, 4, 17, 18, 23), (5, 13, 12, 10, 9), (21, 4, 5, 22), (17, 4, 21, 20), (23, 18, 25, 24), (22, 5, 9, 19), (8, 10, 12, 11), (1, 3, 27, 26)])
_k = set([(6, 7), (6, 11), (7, 8), (8, 10), (9, 10), (9, 19), (11, 12), (12, 13), (13, 14), (14, 23), (15, 16), (15, 25), (16, 24), (17, 18), (17, 20), (18, 25), (19, 22), (20, 21), (21, 22), (23, 24), (26, 27), (26, 31), (27, 28), (28, 29), (29, 30), (30, 39), (31, 32), (32, 33), (33, 34), (34, 44), (35, 36), (35, 45), (36, 43), (37, 38), (37, 42), (38, 45), (39, 41), (40, 41), (40, 42), (43, 44)])
me_cube_001_cell_010.attributes.new('sharp_edge', 'BOOLEAN', 'EDGE').data.foreach_set('value', [ (min(e.vertices), max(e.vertices)) in _k for e in me_cube_001_cell_010.edges])
_uv = me_cube_001_cell_010.uv_layers.new(name='UVMap')
_uv.uv.foreach_set('vector', [0.667, 0.9578, 0.6665, 0.9345, 0.6955, 0.9345, 0.6929, 0.9635, 0.6728, 0.9635, 0.1178, 0.884, 0.1171, 0.9224, 0.08087, 0.8784, 0.08087, 0.8273, 0.08528, 0.8264, 0.08694, 0.8244, 0.08907, 0.8242, 0.09374, 0.8264, 0.1013, 0.8273, 0.1159, 0.8464, 0.1533, 0.2799, 0.1757, 0.2942, 0.1722, 0.3184, 0.1361, 0.2406, 0.1757, 0.2942, 0.1533, 0.2799, 0.1361, 0.2423, 0.1463, 0.2155, 0.1463, 0.008198, 0.1757, 0.00785, 0.1757, 0.2942, 0.1361, 0.2406, 0.1361, 0.2232, 0.1406, 0.2224, 0.1914, 0.2944, 0.1914, 0.008342, 0.2207, 0.00785, 0.2207, 0.2157, 0.2263, 0.2226, 0.2307, 0.2234, 0.2307, 0.2619, 0.8045, 0.2609, 0.8035, 0.2622, 0.8035, 0.2382, 0.8151, 0.2471, 0.9708, 0.4751, 0.9639, 0.4644, 0.9471, 0.4298, 0.9708, 0.4182, 0.909, 0.6401, 0.9061, 0.6308, 0.9142, 0.6308, 0.9115, 0.6396, 0.1914, 0.7799, 0.199, 0.7752, 0.2193, 0.775, 0.2188, 0.7819, 0.1961, 0.7821, 0.442, 0.5617, 0.4501, 0.5666, 0.4481, 0.5686, 0.4185, 0.5686, 0.4185, 0.5617, 0.1972, 0.5675, 0.199, 0.7752, 0.1932, 0.7753, 0.1914, 0.5674, 0.2193, 0.775, 0.199, 0.7752, 0.1972, 0.5675, 0.2175, 0.5676, 0.7783, 0.8985, 0.7783, 0.876, 0.7828, 0.8765, 0.7828, 0.891, 0.4421, 0.3538, 0.442, 0.5617, 0.4185, 0.5617, 0.4186, 0.3535, 0.0594, 0.6743, 0.06389, 0.6742, 0.06389, 0.7035, 0.0594, 0.7003, 0.1947, 0.3186, 0.1914, 0.2944, 0.2307, 0.2619, 0.2308, 0.2745])
me_cube_001_cell_010.materials.append(None)
me_cube_001_cell_010.update()
me_cube_001_cell_011 = bpy.data.meshes.new('Cube.001_cell.011')
me_cube_001_cell_011.from_pydata([(-0.2892, 0.2121, -1.084), (-0.2475, 0.3622, 0.08655), (-0.1973, 0.3618, 3.596), (0.142, -0.3244, -4.73), (0.01826, -0.06605, 0.6412), (0.1882, -0.236, 0.6263), (0.1877, -0.3816, 0.4675), (0.3338, -0.2355, 0.4675), (0.01826, -0.06605, 3.646), (-0.2679, -0.06605, 3.596), (0.01826, 0.3621, 3.634), (0.01826, 0.5774, 3.596), (0.01826, 0.5988, 2.112), (-0.3768, -0.3816, -0.3456), (-0.3652, -0.3816, 0.4675), (-0.3105, -0.06605, 0.6412), (-0.3388, -0.236, 0.6263), (-0.005265, -0.3816, -3.488), (0.1418, -0.3816, -4.729), (0.2336, -0.3356, -4.73), (0.1877, -0.3816, -4.729), (0.01826, 0.555, 1.781), (0.1882, 0.3811, 0.6263), (0.01826, 0.4037, 0.6412), (0.3338, 0.3424, 0.4675), (0.3338, -0.2355, -3.886), (0.01826, -0.06605, 3.646), (-0.2679, -0.06605, 3.596), (0.3338, -0.2355, -3.886), (0.2336, -0.3356, -4.73), (0.01826, 0.3621, 3.634), (0.01826, 0.5774, 3.596), (0.01826, 0.5988, 2.112), (-0.3652, -0.3816, 0.4675), (-0.3388, -0.236, 0.6263), (-0.3105, -0.06605, 0.6412), (-0.3768, -0.3816, -0.3456), (-0.005265, -0.3816, -3.488), (0.1418, -0.3816, -4.729), (0.1877, -0.3816, -4.729), (0.01826, 0.555, 1.781), (0.01826, 0.4037, 0.6412), (0.1882, 0.3811, 0.6263), (0.3338, 0.3424, 0.4675)], [], [(3, 0, 40, 41, 42, 43, 28, 29), (2, 30, 31), (2, 31, 32, 1), (1, 0, 2), (36, 0, 37), (37, 0, 3, 38), (3, 29, 39, 38), (34, 35, 9, 2, 0, 36, 33), (1, 32, 40, 0), (10, 26, 4, 23, 21, 12, 11), (27, 15, 4, 26), (5, 6, 7), (22, 5, 7, 24), (6, 5, 16, 14), (25, 7, 6, 20, 19), (20, 6, 14, 13, 17, 18), (24, 7, 25), (5, 4, 15, 16), (23, 4, 5, 22), (8, 30, 2, 9)])
_k = set([(8, 9), (8, 30), (9, 35), (10, 11), (10, 26), (11, 12), (12, 21), (13, 14), (13, 17), (14, 16), (15, 16), (15, 27), (17, 18), (18, 20), (19, 20), (19, 25), (21, 23), (22, 23), (22, 24), (24, 25), (26, 27), (28, 29), (28, 43), (29, 39), (30, 31), (31, 32), (32, 40), (33, 34), (33, 36), (34, 35), (36, 37), (37, 38), (38, 39), (40, 41), (41, 42), (42, 43)])
me_cube_001_cell_011.attributes.new('sharp_edge', 'BOOLEAN', 'EDGE').data.foreach_set('value', [ (min(e.vertices), max(e.vertices)) in _k for e in me_cube_001_cell_011.edges])
_uv = me_cube_001_cell_011.uv_layers.new(name='UVMap')
_uv.uv.foreach_set('vector', [0.5945, 0.5822, 0.5774, 0.4371, 0.5896, 0.3234, 0.5896, 0.3687, 0.5963, 0.3694, 0.6021, 0.3758, 0.6021, 0.5488, 0.5981, 0.5822, 0.05644, 0.9614, 0.06501, 0.9614, 0.06489, 0.9699, 0.4355, 0.008395, 0.4446, 0.00785, 0.4515, 0.06585, 0.4495, 0.1456, 0.4495, 0.1456, 0.4482, 0.192, 0.4355, 0.008395, 0.4218, 0.1654, 0.4482, 0.192, 0.4358, 0.289, 0.4358, 0.289, 0.4482, 0.192, 0.4435, 0.3376, 0.4413, 0.3378, 0.3038, 0.5428, 0.3038, 0.5464, 0.3018, 0.5448, 0.3015, 0.543, 0.4236, 0.1269, 0.4303, 0.1256, 0.4185, 0.01007, 0.4355, 0.008395, 0.4482, 0.192, 0.4218, 0.1654, 0.4185, 0.1336, 0.5791, 0.3906, 0.5896, 0.3103, 0.5896, 0.3234, 0.5774, 0.4371, 0.6271, 0.7651, 0.644, 0.7646, 0.644, 0.8829, 0.6255, 0.8829, 0.6195, 0.838, 0.6178, 0.825, 0.6187, 0.7665, 0.9857, 0.2799, 0.9874, 0.3963, 0.9745, 0.3963, 0.9745, 0.2779, 0.7457, 0.2826, 0.7506, 0.2896, 0.7449, 0.2888, 0.7216, 0.2794, 0.7457, 0.2826, 0.7449, 0.2888, 0.7223, 0.2858, 0.5774, 0.6042, 0.5774, 0.5979, 0.5982, 0.5979, 0.5992, 0.6042, 0.7221, 0.4587, 0.7449, 0.2888, 0.7506, 0.2896, 0.7234, 0.4924, 0.7216, 0.4922, 0.5774, 0.8089, 0.5774, 0.6042, 0.5992, 0.6042, 0.5997, 0.6362, 0.585, 0.76, 0.5792, 0.8088, 0.7223, 0.2858, 0.7449, 0.2888, 0.7221, 0.4587, 0.7424, 0.2385, 0.7357, 0.2452, 0.7228, 0.2451, 0.7216, 0.2385, 0.7357, 0.2637, 0.7357, 0.2452, 0.7424, 0.2385, 0.7424, 0.2628, 0.06509, 0.9445, 0.06501, 0.9614, 0.05644, 0.9614, 0.05371, 0.9445])
me_cube_001_cell_011.materials.append(None)
me_cube_001_cell_011.update()
me_cube_001_cell_012 = bpy.data.meshes.new('Cube.001_cell.012')
me_cube_001_cell_012.from_pydata([(-0.5344, 0.6083, -0.6562), (0.03356, 0.6707, -0.2908), (-0.614, 0.5296, -1.272), (-0.4546, 0.6876, -1.272), (-0.6099, 0.5332, -1.598), (-0.4583, 0.6846, -1.598), (0.3528, -0.2784, 1.169), (-0.1729, -0.3906, -1.57), (0.465, 0.248, -1.57), (0.465, 0.63, -1.578), (0.465, 0.6494, 0.1015), (0.4447, -0.2963, 1.151), (0.465, -0.1247, 0.3659), (0.465, -0.275, 1.147), (0.3497, -0.3906, 1.147), (0.4083, -0.334, 1.158), (-0.5553, -0.3906, -1.577), (0.2783, -0.1359, 1.256), (0.3528, -0.04675, 1.169), (0.465, 0.02188, 1.147), (0.2353, -0.1618, 1.263), (0.05315, -0.3906, 1.147), (0.2086, -0.207, 1.256), (0.1215, -0.2784, 1.169), (-0.5337, -0.3906, 0.1681), (-0.5719, -0.3906, -0.1543), (-0.5555, -0.3906, -1.561), (-0.568, -0.3906, -0.1203), (0.465, 0.248, -1.57), (0.465, 0.63, -1.578), (0.465, 0.6494, 0.1015), (0.465, -0.1247, 0.3659), (0.465, -0.275, 1.147), (0.4447, -0.2963, 1.151), (-0.1729, -0.3906, -1.57), (0.3497, -0.3906, 1.147), (0.4083, -0.334, 1.158), (0.3528, -0.04675, 1.169), (0.2783, -0.1359, 1.256), (-0.5553, -0.3906, -1.577), (0.465, 0.02188, 1.147), (0.2353, -0.1618, 1.263), (0.2086, -0.207, 1.256), (0.05315, -0.3906, 1.147), (-0.5337, -0.3906, 0.1681), (0.1215, -0.2784, 1.169), (-0.5719, -0.3906, -0.1543), (-0.5555, -0.3906, -1.561), (-0.568, -0.3906, -0.1203)], [], [(40, 30, 1, 0, 17, 37), (32, 33, 31), (34, 28, 31, 33, 36, 35), (4, 5, 29, 28, 34, 39), (4, 2, 5), (2, 0, 5), (0, 3, 5), (3, 1, 5), (3, 0, 1), (41, 17, 0), (41, 0, 44, 43, 45, 42), (46, 2, 47), (2, 4, 39, 47), (44, 0, 48), (0, 2, 46, 48), (12, 8, 9, 10, 19, 13), (16, 7, 14, 21, 24, 27, 25, 26), (6, 38, 20, 22), (38, 6, 18), (22, 23, 6), (6, 23, 21, 14, 15), (18, 6, 15, 11, 13, 19), (1, 30, 29, 5)])
_k = set([(7, 14), (7, 16), (8, 9), (8, 12), (9, 10), (10, 19), (11, 13), (11, 15), (12, 13), (14, 15), (16, 26), (17, 37), (17, 41), (18, 19), (18, 38), (20, 22), (20, 38), (21, 23), (21, 24), (22, 23), (24, 27), (25, 26), (25, 27), (28, 29), (28, 31), (29, 30), (30, 40), (31, 32), (32, 33), (33, 36), (34, 35), (34, 39), (35, 36), (37, 40), (39, 47), (41, 42), (42, 45), (43, 44), (43, 45), (44, 48), (46, 47), (46, 48)])
me_cube_001_cell_012.attributes.new('sharp_edge', 'BOOLEAN', 'EDGE').data.foreach_set('value', [ (min(e.vertices), max(e.vertices)) in _k for e in me_cube_001_cell_012.edges])
_uv = me_cube_001_cell_012.uv_layers.new(name='UVMap')
_uv.uv.foreach_set('vector', [0.04991, 0.7383, 0.05042, 0.7802, 0.03345, 0.7956, 0.01104, 0.81, 0.04243, 0.7339, 0.04544, 0.7374, 0.9152, 0.008279, 0.9161, 0.008125, 0.9093, 0.03906, 0.9198, 0.1153, 0.8946, 0.1153, 0.9093, 0.03906, 0.9161, 0.008125, 0.9176, 0.00785, 0.9198, 0.008279, 0.7089, 0.9128, 0.7029, 0.9188, 0.6665, 0.9166, 0.6665, 0.9016, 0.6916, 0.8764, 0.7067, 0.8764, 0.008016, 0.847, 0.00785, 0.8341, 0.01411, 0.8471, 0.00785, 0.8341, 0.01104, 0.81, 0.01411, 0.8471, 0.01104, 0.81, 0.01425, 0.8343, 0.01411, 0.8471, 0.01425, 0.8343, 0.03345, 0.7956, 0.01411, 0.8471, 0.01425, 0.8343, 0.01104, 0.81, 0.03345, 0.7956, 0.04072, 0.7336, 0.04243, 0.7339, 0.01104, 0.81, 0.8492, 0.00785, 0.8789, 0.08495, 0.8396, 0.05249, 0.84, 0.01276, 0.8445, 0.01177, 0.8474, 0.008194, 0.8396, 0.06524, 0.8758, 0.1093, 0.8396, 0.1205, 0.8758, 0.1093, 0.8759, 0.1221, 0.8396, 0.1212, 0.8396, 0.1205, 0.8396, 0.05249, 0.8789, 0.08495, 0.8396, 0.0639, 0.8789, 0.08495, 0.8758, 0.1093, 0.8396, 0.06524, 0.8396, 0.0639, 0.9141, 0.3093, 0.9141, 0.3869, 0.8994, 0.3901, 0.8861, 0.3253, 0.9026, 0.2802, 0.9141, 0.2779, 0.9085, 0.2499, 0.8938, 0.2468, 0.8938, 0.1378, 0.9052, 0.14, 0.9206, 0.1823, 0.9198, 0.1937, 0.9197, 0.195, 0.9086, 0.2493, 0.981, 0.8027, 0.9878, 0.8008, 0.9883, 0.8028, 0.9877, 0.8048, 0.9878, 0.8008, 0.981, 0.8027, 0.9873, 0.7963, 0.282, 0.9551, 0.2786, 0.9586, 0.2786, 0.9495, 0.981, 0.8027, 0.9873, 0.8092, 0.9859, 0.8142, 0.9779, 0.806, 0.978, 0.8028, 0.9873, 0.7963, 0.981, 0.8027, 0.978, 0.8028, 0.9779, 0.8007, 0.9779, 0.7995, 0.9859, 0.7913, 0.03345, 0.7956, 0.05042, 0.7802, 0.05042, 0.8463, 0.01411, 0.8471])
me_cube_001_cell_012.materials.append(None)
me_cube_001_cell_012.update()
me_cube_001_cell_013 = bpy.data.meshes.new('Cube.001_cell.013')
me_cube_001_cell_013.from_pydata([(-0.7215, 0.3031, -2.812), (-0.7208, 0.3039, 4.459), (-0.1522, 0.3659, -2.445), (0.02091, -0.2939, -0.8179), (-0.05163, -0.3664, -0.8179), (0.03938, -0.4574, -0.8909), (0.02091, 0.3844, 4.45), (0.02091, -0.2939, 4.526), (-0.05139, -0.3662, 4.535), (0.1644, -0.3499, -0.9916), (0.09235, -0.438, -0.9044), (0.04699, -0.4649, -0.897), (0.2766, -0.2812, -1.013), (0.2766, 0.3448, -2.056), (0.02091, 0.3846, -0.8179), (0.2766, 0.4123, -1.013), (0.1644, 0.4002, -0.9916), (0.2766, 0.4123, -1.501), (-0.05163, -0.3664, -0.8179), (0.03938, -0.4574, -0.8909), (0.02091, -0.2939, 4.526), (-0.05139, -0.3662, 4.535), (0.02091, 0.3844, 4.45), (0.1644, -0.3499, -0.9916), (0.09235, -0.438, -0.9044), (0.04699, -0.4649, -0.897), (0.2766, -0.2812, -1.013), (0.2766, 0.3448, -2.056), (0.2766, 0.4123, -1.013), (0.1644, 0.4002, -0.9916), (0.2766, 0.4123, -1.501), (0.02091, 0.3846, -0.8179)], [], [(2, 27, 26, 23, 24, 0), (20, 22, 1, 21), (1, 22, 31, 29, 28, 30, 2), (25, 0, 24), (19, 0, 25), (1, 2, 0), (1, 0, 19, 18, 21), (2, 30, 27), (17, 15, 12, 13), (10, 3, 4, 5, 11), (14, 3, 10, 9, 16), (3, 7, 8, 4), (16, 9, 12, 15), (6, 7, 3, 14)])
_k = set([(4, 5), (4, 8), (5, 11), (6, 7), (6, 14), (7, 8), (9, 10), (9, 12), (10, 11), (12, 13), (13, 17), (14, 16), (15, 16), (15, 17), (18, 19), (18, 21), (19, 25), (20, 21), (20, 22), (22, 31), (23, 24), (23, 26), (24, 25), (26, 27), (27, 30), (28, 29), (28, 30), (29, 31)])
me_cube_001_cell_013.attributes.new('sharp_edge', 'BOOLEAN', 'EDGE').data.foreach_set('value', [ (min(e.vertices), max(e.vertices)) in _k for e in me_cube_001_cell_013.edges])
_uv = me_cube_001_cell_013.uv_layers.new(name='UVMap')
_uv.uv.foreach_set('vector', [0.01968, 0.93, 0.00785, 0.9105, 0.02602, 0.8662, 0.03127, 0.866, 0.03592, 0.8628, 0.03801, 0.9495, 0.6507, 0.2894, 0.6318, 0.271, 0.6548, 0.2533, 0.6548, 0.2894, 0.4672, 0.31, 0.4964, 0.3102, 0.4964, 0.5175, 0.5021, 0.5243, 0.5065, 0.5252, 0.5065, 0.5444, 0.4896, 0.5816, 0.03801, 0.8628, 0.03801, 0.9495, 0.03592, 0.8628, 0.302, 0.2215, 0.3443, 0.2972, 0.3015, 0.2218, 0.4672, 0.31, 0.4896, 0.5816, 0.4672, 0.5961, 0.3443, 0.01083, 0.3443, 0.2972, 0.302, 0.2215, 0.307, 0.2187, 0.307, 0.00785, 0.4896, 0.5816, 0.5065, 0.5444, 0.5065, 0.5663, 0.865, 0.9539, 0.8551, 0.9374, 0.8786, 0.9234, 0.8786, 0.9712, 0.1191, 0.9729, 0.1173, 0.9663, 0.1213, 0.9663, 0.1211, 0.9719, 0.1211, 0.9723, 0.192, 0.5448, 0.2187, 0.5448, 0.2244, 0.5482, 0.221, 0.5517, 0.1914, 0.5517, 0.5391, 0.896, 0.5391, 0.7106, 0.5429, 0.7097, 0.5429, 0.8954, 0.0639, 0.5835, 0.0639, 0.6129, 0.0594, 0.6102, 0.0594, 0.583, 0.192, 0.3374, 0.2187, 0.3343, 0.2187, 0.5448, 0.192, 0.5448])
me_cube_001_cell_013.materials.append(None)
me_cube_001_cell_013.update()
me_cube_001_cell_014 = bpy.data.meshes.new('Cube.001_cell.014')
me_cube_001_cell_014.from_pydata([(0.1723, 0.2366, -0.9963), (-0.4688, -0.1914, 1.959), (0.3888, -0.1914, 1.959), (-0.4688, 0.2364, -0.996), (0.3888, 0.2367, -0.9587), (-0.4688, 0.2365, 1.959), (0.3888, 0.2365, 1.959), (0.3888, -0.03445, -0.951), (-0.4688, -0.1914, -0.9962), (-0.3423, -0.1914, -0.9962), (0.3888, -0.1914, -0.9464), (0.1016, -0.1914, -0.9961), (0.3888, 0.2367, -0.9587), (0.3888, 0.2365, 1.959), (-0.4688, 0.2364, -0.996), (-0.4688, 0.2365, 1.959), (0.3888, -0.03445, -0.951), (-0.4688, -0.1914, -0.9962), (-0.3423, -0.1914, -0.9962), (0.3888, -0.1914, -0.9464), (0.1016, -0.1914, -0.9961)], [], [(14, 15, 13, 12, 0), (0, 12, 16), (18, 17, 14, 0), (0, 16, 19, 20), (18, 0, 20), (5, 1, 2, 6), (4, 6, 2, 10, 7), (1, 5, 3, 8), (11, 10, 2, 1, 8, 9)])
_k = set([(3, 5), (3, 8), (4, 6), (4, 7), (5, 6), (7, 10), (8, 9), (9, 11), (10, 11), (12, 13), (12, 16), (13, 15), (14, 15), (14, 17), (16, 19), (17, 18), (18, 20), (19, 20)])
me_cube_001_cell_014.attributes.new('sharp_edge', 'BOOLEAN', 'EDGE').data.foreach_set('value', [ (min(e.vertices), max(e.vertices)) in _k for e in me_cube_001_cell_014.edges])
_uv = me_cube_001_cell_014.uv_layers.new(name='UVMap')
_uv.uv.foreach_set('vector', [0.8551, 0.9076, 0.8551, 0.7913, 0.8889, 0.7913, 0.8889, 0.9062, 0.8804, 0.9077, 0.246, 0.9581, 0.246, 0.9495, 0.2567, 0.9495, 0.2629, 0.9783, 0.2629, 0.9833, 0.2461, 0.9833, 0.246, 0.9581, 0.246, 0.9581, 0.2567, 0.9495, 0.2629, 0.9495, 0.2629, 0.9609, 0.2629, 0.9783, 0.246, 0.9581, 0.2629, 0.9609, 0.9916, 0.1194, 0.9747, 0.1194, 0.9747, 0.08563, 0.9916, 0.08563, 0.7457, 0.9909, 0.7457, 0.876, 0.7626, 0.876, 0.7626, 0.9905, 0.7564, 0.9906, 0.9453, 0.7913, 0.9622, 0.7913, 0.9622, 0.9076, 0.9453, 0.9076, 0.2027, 0.9142, 0.1914, 0.9122, 0.1914, 0.7978, 0.2252, 0.7978, 0.2252, 0.9142, 0.2202, 0.9142])
me_cube_001_cell_014.materials.append(None)
me_cube_001_cell_014.update()
me_cube_001_cell_015 = bpy.data.meshes.new('Cube.001_cell.015')
me_cube_001_cell_015.from_pydata([(-1.034, -0.8227, -2.006), (-1.034, 1.177, -2.006), (0.9659, -0.8227, -2.006), (0.9659, 1.177, -2.006), (-0.1102, 0.1006, 0.6826), (0.04194, 0.2529, 0.6833), (0.9659, 0.199, 0.7028), (0.9659, 1.177, 0.3437), (-0.01655, 1.177, 0.3433), (0.2681, -0.8227, 0.7102), (0.3282, -0.8227, 0.7114), (0.9659, -0.185, 0.7108), (0.9659, -0.8227, 0.7111), (-1.034, -0.8227, 0.3435), (-1.034, 0.16, 0.3436), (-0.05489, -0.8227, 0.7034), (-1.034, 0.1672, 0.3412), (-1.034, 1.177, -0.008956), (-0.04774, -0.8227, 0.7035), (0.9659, 0.199, 0.7028), (0.9659, 1.177, 0.3437), (0.9659, -0.185, 0.7108), (0.2681, -0.8227, 0.7102), (0.3282, -0.8227, 0.7114), (0.9659, -0.8227, 0.7111), (-1.034, -0.8227, 0.3435), (-1.034, 0.16, 0.3436), (-0.05489, -0.8227, 0.7034), (-1.034, 0.1672, 0.3412), (-0.01655, 1.177, 0.3433), (-1.034, 1.177, -0.008956), (-0.04774, -0.8227, 0.7035)], [], [(20, 5, 19), (5, 20, 29), (4, 26, 25, 27), (23, 24, 21), (30, 28, 5, 29), (4, 5, 28, 26), (31, 5, 4, 27), (22, 5, 31), (1, 0, 13, 14, 16, 17), (7, 3, 1, 17, 8), (12, 2, 3, 7, 6, 11), (18, 15, 13, 0, 2, 12, 10, 9), (1, 3, 2, 0), (21, 19, 5, 22, 23)])
_k = set([(6, 7), (6, 11), (7, 8), (8, 17), (9, 10), (9, 18), (10, 12), (11, 12), (13, 14), (13, 15), (14, 16), (15, 18), (16, 17), (19, 20), (19, 21), (20, 29), (21, 24), (22, 23), (22, 31), (23, 24), (25, 26), (25, 27), (26, 28), (27, 31), (28, 30), (29, 30)])
me_cube_001_cell_015.attributes.new('sharp_edge', 'BOOLEAN', 'EDGE').data.foreach_set('value', [ (min(e.vertices), max(e.vertices)) in _k for e in me_cube_001_cell_015.edges])
_uv = me_cube_001_cell_015.uv_layers.new(name='UVMap')
_uv.uv.foreach_set('vector', [0.5606, 0.6921, 0.5255, 0.6539, 0.5617, 0.6518, 0.5255, 0.6539, 0.5606, 0.6921, 0.5222, 0.6919, 0.5195, 0.6479, 0.4818, 0.6522, 0.4812, 0.614, 0.5212, 0.6119, 0.5362, 0.6119, 0.5611, 0.612, 0.5615, 0.6368, 0.4808, 0.694, 0.4818, 0.6525, 0.5255, 0.6539, 0.5222, 0.6919, 0.5195, 0.6479, 0.5255, 0.6539, 0.4818, 0.6525, 0.4818, 0.6522, 0.5214, 0.6119, 0.5255, 0.6539, 0.5195, 0.6479, 0.5212, 0.6119, 0.5338, 0.6119, 0.5255, 0.6539, 0.5214, 0.6119, 0.1596, 0.6574, 0.08087, 0.6574, 0.08087, 0.5649, 0.1196, 0.5649, 0.1199, 0.565, 0.1596, 0.5788, 0.3253, 0.5634, 0.3253, 0.6559, 0.2465, 0.6559, 0.2465, 0.5772, 0.2866, 0.5634, 0.6562, 0.1306, 0.6562, 0.2376, 0.5774, 0.2376, 0.5774, 0.1451, 0.616, 0.1309, 0.6311, 0.1306, 0.6174, 0.008157, 0.6176, 0.008164, 0.6562, 0.02234, 0.6562, 0.1149, 0.5774, 0.1149, 0.5774, 0.007861, 0.6025, 0.00785, 0.6049, 0.007897, 0.3253, 0.6716, 0.3253, 0.7504, 0.2465, 0.7504, 0.2465, 0.6716, 0.5615, 0.6368, 0.5617, 0.6518, 0.5255, 0.6539, 0.5338, 0.6119, 0.5362, 0.6119])
me_cube_001_cell_015.materials.append(None)
me_cube_001_cell_015.update()
me_cube_001_cell_016 = bpy.data.meshes.new('Cube.001_cell.016')
me_cube_001_cell_016.from_pydata([(0.5694, -0.3676, 0.3765), (0.5692, -0.3682, -3.424), (-0.1729, 0.2294, 1.853), (-0.1729, -0.3675, 1.724), (-0.1008, 0.3015, -3.424), (-0.1005, 0.3018, 1.853), (-0.01666, 0.218, 2.013), (-0.02859, 0.2299, 2.011), (-0.1729, -0.2358, 1.853), (-0.02738, 0.1971, 2.012), (-0.1729, -0.3679, -3.424), (-0.1729, 0.2294, -3.424), (-0.01666, 0.218, 2.013), (-0.02859, 0.2299, 2.011), (-0.1008, 0.3015, -3.424), (-0.1005, 0.3018, 1.853), (-0.1729, -0.2358, 1.853), (-0.02738, 0.1971, 2.012), (-0.1729, -0.3675, 1.724), (-0.1729, -0.3679, -3.424), (-0.1729, 0.2294, -3.424)], [], [(18, 19, 1, 0), (16, 18, 0, 6, 9), (14, 1, 19, 20), (2, 13, 15), (13, 2, 8, 17), (2, 15, 4, 11), (2, 11, 10, 3, 8), (13, 17, 12), (7, 6, 0, 1, 14, 5)])
_k = set([(3, 8), (3, 10), (4, 11), (4, 15), (5, 7), (5, 14), (6, 7), (6, 9), (8, 17), (9, 16), (10, 11), (12, 13), (12, 17), (13, 15), (14, 20), (16, 18), (18, 19), (19, 20)])
me_cube_001_cell_016.attributes.new('sharp_edge', 'BOOLEAN', 'EDGE').data.foreach_set('value', [ (min(e.vertices), max(e.vertices)) in _k for e in me_cube_001_cell_016.edges])
_uv = me_cube_001_cell_016.uv_layers.new(name='UVMap')
_uv.uv.foreach_set('vector', [0.746, 0.01921, 0.746, 0.222, 0.7168, 0.222, 0.7168, 0.0723, 0.746, 0.01414, 0.746, 0.01921, 0.7168, 0.0723, 0.7399, 0.00785, 0.7403, 0.007887, 0.5015, 0.9382, 0.5015, 0.9755, 0.4808, 0.9548, 0.4974, 0.9382, 0.8221, 0.285, 0.8262, 0.2779, 0.8262, 0.285, 0.3519, 0.9429, 0.3454, 0.9431, 0.3454, 0.9248, 0.352, 0.9416, 0.8221, 0.285, 0.8262, 0.285, 0.8262, 0.4844, 0.8222, 0.4844, 0.8221, 0.285, 0.8222, 0.4844, 0.8055, 0.4797, 0.8055, 0.2852, 0.8092, 0.2814, 0.3519, 0.9429, 0.352, 0.9416, 0.3524, 0.9425, 0.2505, 0.3336, 0.2512, 0.3335, 0.2838, 0.398, 0.2838, 0.5477, 0.2465, 0.5476, 0.2465, 0.3398])
me_cube_001_cell_016.materials.append(None)
me_cube_001_cell_016.update()
me_cube_001_cell_017 = bpy.data.meshes.new('Cube.001_cell.017')
me_cube_001_cell_017.from_pydata([(0.1599, -0.1602, -1.0), (-0.4823, 0.2672, 1.955), (0.3753, 0.2672, 1.955), (-0.4823, 0.2672, -1.0), (0.3753, 0.2672, -1.0), (0.3753, -0.1603, -0.9629), (0.3753, 0.05472, -1.0), (-0.4823, -0.1605, -1.0), (-0.4823, -0.1605, 1.955), (0.3753, -0.1607, 1.955), (-0.4823, -0.1606, -0.9574), (0.3753, -0.1606, -0.8981), (-0.4823, 0.2672, -1.0), (0.3753, 0.2672, -1.0), (0.3753, -0.1603, -0.9629), (0.3753, 0.05472, -1.0), (-0.4823, -0.1605, -1.0), (-0.4823, -0.1605, 1.955), (0.3753, -0.1607, 1.955), (0.3753, -0.1606, -0.8981), (-0.4823, -0.1606, -0.9574)], [], [(0, 15, 14), (0, 16, 12, 13, 15), (20, 16, 0, 14, 19), (3, 1, 2, 4), (18, 2, 1, 17), (11, 5, 6, 4, 2, 18), (17, 1, 3, 7, 10), (19, 9, 8, 20)])
_k = set([(3, 4), (3, 7), (4, 6), (5, 6), (5, 11), (7, 10), (8, 9), (8, 20), (9, 19), (10, 17), (11, 18), (12, 13), (12, 16), (13, 15), (14, 15), (14, 19), (16, 20), (17, 18)])
me_cube_001_cell_017.attributes.new('sharp_edge', 'BOOLEAN', 'EDGE').data.foreach_set('value', [ (min(e.vertices), max(e.vertices)) in _k for e in me_cube_001_cell_017.edges])
_uv = me_cube_001_cell_017.uv_layers.new(name='UVMap')
_uv.uv.foreach_set('vector', [0.9879, 0.01643, 0.9794, 0.007943, 0.988, 0.00785, 0.9879, 0.01643, 0.988, 0.04163, 0.9712, 0.04157, 0.9711, 0.007912, 0.9794, 0.007943, 0.4028, 0.9152, 0.4028, 0.9169, 0.3775, 0.9169, 0.369, 0.9154, 0.369, 0.9128, 0.8566, 0.6245, 0.8566, 0.5081, 0.8904, 0.5081, 0.8904, 0.6245, 0.9922, 0.6929, 0.9753, 0.6929, 0.9753, 0.6592, 0.9921, 0.6592, 0.9596, 0.7715, 0.9596, 0.7741, 0.9511, 0.7755, 0.9428, 0.7756, 0.9428, 0.6592, 0.9596, 0.6592, 0.9468, 0.5081, 0.9637, 0.5081, 0.9637, 0.6245, 0.9468, 0.6245, 0.9468, 0.6228, 0.369, 0.9128, 0.369, 0.8005, 0.4028, 0.8005, 0.4028, 0.9152])
me_cube_001_cell_017.materials.append(None)
me_cube_001_cell_017.update()
me_cube_001_cell_018 = bpy.data.meshes.new('Cube.001_cell.018')
me_cube_001_cell_018.from_pydata([(-0.4109, 0.6841, -4.363), (-0.4106, 0.6836, 2.908), (-0.4061, 0.6787, 2.909), (0.1394, -0.0001194, 2.987), (0.1867, -0.05818, -2.369), (0.1742, -0.3139, -2.565), (0.3334, -0.1252, -2.455), (0.3308, -0.1296, -2.456), (0.2427, -0.2017, -2.543), (-0.4107, -0.3139, -3.539), (-0.4107, -0.3139, -2.565), (-0.4107, -0.05818, -2.369), (-0.4107, -0.2017, -2.543), (-0.4107, -0.05818, 2.918), (0.2592, 0.01438, -2.369), (0.3575, -0.08384, -2.448), (-0.02054, -0.05818, 2.968), (0.2587, 0.01385, 2.983), (0.2591, 0.01421, 2.962), (0.2003, -0.04457, 2.988), (0.2334, -0.01146, 2.987), (0.1867, -0.05818, 2.988), (0.1394, -0.05818, 2.988), (0.3334, -0.1252, -2.455), (0.3308, -0.1296, -2.456), (0.2427, -0.2017, -2.543), (0.1742, -0.3139, -2.565), (-0.4107, -0.3139, -3.539), (-0.4107, -0.3139, -2.565), (-0.4107, -0.2017, -2.543), (-0.4107, -0.05818, -2.369), (-0.4107, -0.05818, 2.918), (0.2592, 0.01438, -2.369), (0.3575, -0.08384, -2.448), (0.2587, 0.01385, 2.983), (0.2334, -0.01146, 2.987), (-0.02054, -0.05818, 2.968), (0.2591, 0.01421, 2.962), (0.2003, -0.04457, 2.988), (0.1867, -0.05818, 2.988), (0.1394, -0.05818, 2.988)], [], [(0, 23, 24, 25, 26, 27), (1, 0, 27, 28, 29, 30, 31), (15, 23, 0), (31, 2, 1), (36, 2, 31), (1, 2, 34), (34, 37, 1), (3, 38, 35), (39, 38, 3, 40), (40, 3, 2, 36), (2, 3, 35, 34), (10, 9, 5), (32, 4, 7, 6, 33), (4, 11, 12, 8, 7), (21, 4, 32, 18, 17, 20, 19), (13, 11, 4, 21, 22, 16), (10, 5, 8, 12), (1, 37, 14, 15, 0)])
_k = set([(5, 8), (5, 9), (6, 7), (6, 33), (7, 8), (9, 10), (10, 12), (11, 12), (11, 13), (13, 16), (14, 15), (14, 37), (15, 23), (16, 22), (17, 18), (17, 20), (18, 32), (19, 20), (19, 21), (21, 22), (23, 24), (24, 25), (25, 26), (26, 27), (27, 28), (28, 29), (29, 30), (30, 31), (31, 36), (32, 33), (34, 35), (34, 37), (35, 38), (36, 40), (38, 39), (39, 40)])
me_cube_001_cell_018.attributes.new('sharp_edge', 'BOOLEAN', 'EDGE').data.foreach_set('value', [ (min(e.vertices), max(e.vertices)) in _k for e in me_cube_001_cell_018.edges])
_uv = me_cube_001_cell_018.uv_layers.new(name='UVMap')
_uv.uv.foreach_set('vector', [0.9298, 0.3646, 0.9317, 0.2779, 0.9319, 0.2779, 0.9365, 0.2812, 0.9418, 0.2813, 0.9588, 0.3227, 0.5617, 0.008266, 0.5617, 0.2946, 0.5224, 0.2622, 0.5224, 0.2238, 0.5268, 0.2229, 0.5325, 0.2161, 0.5325, 0.00785, 0.9298, 0.2779, 0.9317, 0.2779, 0.9298, 0.3646, 0.08087, 0.9549, 0.1015, 0.9753, 0.1016, 0.9755, 0.09177, 0.9439, 0.1015, 0.9753, 0.08087, 0.9549, 0.36, 0.01084, 0.3603, 0.0108, 0.3973, 0.00785, 0.3973, 0.00785, 0.3973, 0.008697, 0.36, 0.01084, 0.09786, 0.9411, 0.09831, 0.9381, 0.1001, 0.9381, 0.09755, 0.9381, 0.09831, 0.9381, 0.09786, 0.9411, 0.09624, 0.9394, 0.09624, 0.9394, 0.09786, 0.9411, 0.1015, 0.9753, 0.09177, 0.9439, 0.1015, 0.9753, 0.09786, 0.9411, 0.1001, 0.9381, 0.1016, 0.9381, 0.1573, 0.9396, 0.1375, 0.9725, 0.1375, 0.9277, 0.7258, 0.8596, 0.7217, 0.8596, 0.7236, 0.8538, 0.7238, 0.8539, 0.7256, 0.8543, 0.6776, 0.2188, 0.7011, 0.2188, 0.7011, 0.2257, 0.6754, 0.2257, 0.6719, 0.2222, 0.3525, 0.5432, 0.3525, 0.7291, 0.3487, 0.7285, 0.3487, 0.5435, 0.3487, 0.5428, 0.3501, 0.5428, 0.3518, 0.5431, 0.7011, 0.0106, 0.7011, 0.2188, 0.6776, 0.2188, 0.6775, 0.00785, 0.6794, 0.00785, 0.6857, 0.008643, 0.7217, 0.8381, 0.7217, 0.8151, 0.7262, 0.8124, 0.7262, 0.8381, 0.36, 0.01084, 0.3973, 0.008697, 0.3973, 0.2186, 0.4028, 0.2218, 0.36, 0.2972])
me_cube_001_cell_018.materials.append(None)
me_cube_001_cell_018.update()

# ---- objects
ob_cube_001_cell = bpy.data.objects.new('Cube.001_cell', me_cube_001_cell_020)
ob_cube_001_cell_001 = bpy.data.objects.new('Cube.001_cell.001', me_cube_001_cell_021)
ob_cube_001_cell_002 = bpy.data.objects.new('Cube.001_cell.002', me_cube_001_cell_001)
ob_cube_001_cell_003 = bpy.data.objects.new('Cube.001_cell.003', me_cube_001_cell_002)
ob_cube_001_cell_004 = bpy.data.objects.new('Cube.001_cell.004', me_cube_001_cell_003)
ob_cube_001_cell_005 = bpy.data.objects.new('Cube.001_cell.005', me_cube_001_cell_004)
ob_cube_001_cell_006 = bpy.data.objects.new('Cube.001_cell.006', me_cube_001_cell_005)
ob_cube_001_cell_007 = bpy.data.objects.new('Cube.001_cell.007', me_cube_001_cell_006)
ob_cube_001_cell_008 = bpy.data.objects.new('Cube.001_cell.008', me_cube_001_cell_007)
ob_cube_001_cell_009 = bpy.data.objects.new('Cube.001_cell.009', me_cube_001_cell_008)
ob_cube_001_cell_010 = bpy.data.objects.new('Cube.001_cell.010', me_cube_001_cell_009)
ob_cube_001_cell_011 = bpy.data.objects.new('Cube.001_cell.011', me_cube_001_cell_010)
ob_cube_001_cell_012 = bpy.data.objects.new('Cube.001_cell.012', me_cube_001_cell_011)
ob_cube_001_cell_013 = bpy.data.objects.new('Cube.001_cell.013', me_cube_001_cell_012)
ob_cube_001_cell_014 = bpy.data.objects.new('Cube.001_cell.014', me_cube_001_cell_013)
ob_cube_001_cell_015 = bpy.data.objects.new('Cube.001_cell.015', me_cube_001_cell_014)
ob_cube_001_cell_016 = bpy.data.objects.new('Cube.001_cell.016', me_cube_001_cell_015)
ob_cube_001_cell_017 = bpy.data.objects.new('Cube.001_cell.017', me_cube_001_cell_016)
ob_cube_001_cell_018 = bpy.data.objects.new('Cube.001_cell.018', me_cube_001_cell_017)
ob_cube_001_cell_019 = bpy.data.objects.new('Cube.001_cell.019', me_cube_001_cell_018)

# ---- transforms, parenting, visibility, modifiers, constraints
ob_cube_001_cell.location = (0.684, 0.5864, 4.362)
ob_cube_001_cell_001.location = (0.9087, -0.8726, 4.447)
ob_cube_001_cell_002.location = (0.4969, 0.5377, 6.288)
ob_cube_001_cell_003.location = (-0.1443, 0.3227, 17.07)
ob_cube_001_cell_004.location = (-0.3344, 0.5848, 14.06)
ob_cube_001_cell_005.location = (0.4482, 0.1455, 13.94)
ob_cube_001_cell_006.location = (-0.5386, 0.4383, 6.912)
ob_cube_001_cell_007.location = (-0.5436, 0.4948, 4.079)
ob_cube_001_cell_008.location = (-0.7113, -0.5623, 4.322)
ob_cube_001_cell_009.location = (-0.2784, -0.3133, 16.63)
ob_cube_001_cell_010.location = (-0.3612, -0.4142, 13.87)
ob_cube_001_cell_011.location = (-0.5271, -0.5183, 6.179)
ob_cube_001_cell_012.location = (0.4105, -0.3627, 15.71)
ob_cube_001_cell_013.location = (0.535, -0.6094, 4.281)
ob_cube_001_cell_014.location = (0.7234, -0.3044, 6.442)
ob_cube_001_cell_015.location = (0.04005, -0.2374, 20.31)
ob_cube_001_cell_016.location = (0.03407, -0.1773, 1.998)
ob_cube_001_cell_017.location = (-0.5714, 0.3688, 14.33)
ob_cube_001_cell_018.location = (0.05352, 0.1616, 20.31)
ob_cube_001_cell_019.location = (0.4115, -0.6861, 7.993)

# ---- collection membership
col_collection.objects.link(ob_cube_001_cell)
col_collection.objects.link(ob_cube_001_cell_001)
col_collection.objects.link(ob_cube_001_cell_002)
col_collection.objects.link(ob_cube_001_cell_003)
col_collection.objects.link(ob_cube_001_cell_004)
col_collection.objects.link(ob_cube_001_cell_005)
col_collection.objects.link(ob_cube_001_cell_006)
col_collection.objects.link(ob_cube_001_cell_007)
col_collection.objects.link(ob_cube_001_cell_008)
col_collection.objects.link(ob_cube_001_cell_009)
col_collection.objects.link(ob_cube_001_cell_010)
col_collection.objects.link(ob_cube_001_cell_011)
col_collection.objects.link(ob_cube_001_cell_012)
col_collection.objects.link(ob_cube_001_cell_013)
col_collection.objects.link(ob_cube_001_cell_014)
col_collection.objects.link(ob_cube_001_cell_015)
col_collection.objects.link(ob_cube_001_cell_016)
col_collection.objects.link(ob_cube_001_cell_017)
col_collection.objects.link(ob_cube_001_cell_018)
col_collection.objects.link(ob_cube_001_cell_019)

# ---- scene / render settings (as saved in the file)
scene.frame_start = 1; scene.frame_end = 250; scene.frame_set(1)
scene.render.engine = 'BLENDER_EEVEE_NEXT'
scene.render.bake_bias = 0.0
scene.render.bake_samples = 0
scene.cycles.sampling_pattern = 'TABULATED_SOBOL'
scene.eevee.use_volume_custom_range = False
bpy.context.view_layer.update()

# ---- added for rendering (the .blend has no active camera and no usable light): camera, sun
cam_auto = bpy.data.cameras.new('AutoCamera')
cam_auto.lens = 50.0
cam_auto.sensor_width = 36.0
cam_auto.clip_end = 1000.0
ob_auto_camera = bpy.data.objects.new('AutoCamera', cam_auto)
scene.collection.objects.link(ob_auto_camera)
ob_auto_camera.location = (20.7739, -24.9286, 27.7476)
ob_auto_camera.rotation_euler = (1.09748, -7.21219e-08, 0.694738)
scene.camera = ob_auto_camera
light_auto_sun = bpy.data.lights.new('AutoSun', 'SUN')
light_auto_sun.energy = 3.0
light_auto_sun.angle = 0.0523599
ob_auto_sun = bpy.data.objects.new('AutoSun', light_auto_sun)
scene.collection.objects.link(ob_auto_sun)
ob_auto_sun.rotation_euler = (0.872665, 0.174533, 0.523599)
bpy.context.view_layer.update()

